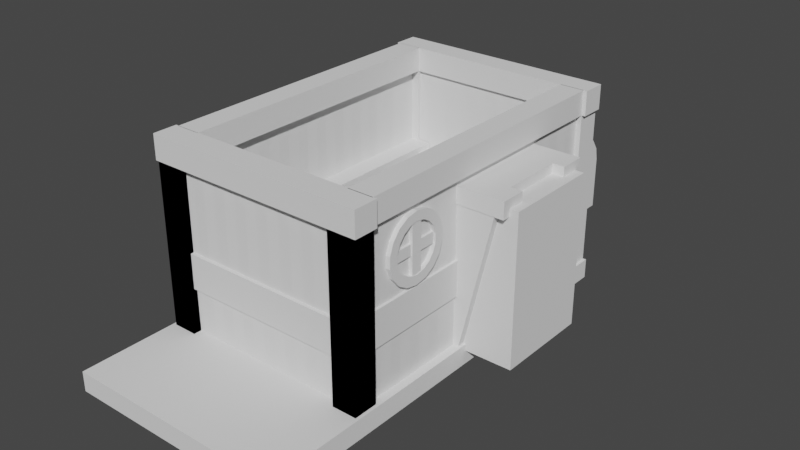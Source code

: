 # Source: untitled.blend  (saved by Blender 2.93.21; exported with 4.5.12 LTS)
import bpy
from mathutils import Matrix  # noqa: F401  (used for matrix-valued properties, if any)

bpy.ops.wm.read_factory_settings(use_empty=True)
scene = bpy.context.scene
scene.name = 'Scene'

# ---- collections
col_collection = bpy.data.collections.new('Collection'); scene.collection.children.link(col_collection)

# ---- world
world_world = bpy.data.worlds.new('World'); scene.world = world_world
world_world.use_nodes = True; world_world.node_tree.nodes.clear()
_N = world_world.node_tree.nodes; _L = world_world.node_tree.links
n0 = _N.new('ShaderNodeOutputWorld'); n0.name = 'World Output'; n0.location = (300, 300)
n1 = _N.new('ShaderNodeBackground'); n1.name = 'Background'; n1.location = (10, 300)
n1.inputs[0].default_value = (0.05088, 0.05088, 0.05088, 1.0)
_L.new(n1.outputs[0], n0.inputs[0])
n0.is_active_output = True
world_world.color = (0.05088, 0.05088, 0.05088)
world_world.use_sun_shadow = False
world_world.sun_shadow_jitter_overblur = 0.0

# ---- meshes
me_cube_001 = bpy.data.meshes.new('Cube.001')
me_cube_001.from_pydata([(-1.0, -1.0, -0.05044), (-1.0, -1.0, 0.04023), (-1.0, 1.0, -0.05044), (-1.0, 1.0, 0.04023), (1.0, -1.0, -0.05044), (1.0, -1.0, 0.04023), (1.0, 1.0, -0.05044), (1.0, 1.0, 0.04023)], [], [(0, 1, 3, 2), (2, 3, 7, 6), (6, 7, 5, 4), (4, 5, 1, 0), (2, 6, 4, 0), (7, 3, 1, 5)])
_uv = me_cube_001.uv_layers.new(name='UVMap')
_uv.uv.foreach_set('vector', [0.375, 0.0, 0.625, 0.0, 0.625, 0.25, 0.375, 0.25, 0.375, 0.25, 0.625, 0.25, 0.625, 0.5, 0.375, 0.5, 0.375, 0.5, 0.625, 0.5, 0.625, 0.75, 0.375, 0.75, 0.375, 0.75, 0.625, 0.75, 0.625, 1.0, 0.375, 1.0, 0.125, 0.5, 0.375, 0.5, 0.375, 0.75, 0.125, 0.75, 0.625, 0.5, 0.875, 0.5, 0.875, 0.75, 0.625, 0.75])
me_cube_001.use_remesh_fix_poles = True
me_cube_001.use_remesh_preserve_attributes = False
me_cube_001.update()
me_cube_002 = bpy.data.meshes.new('Cube.002')
me_cube_002.from_pydata([(-1.0, -1.0, -8.335), (-1.0, -1.0, 4.752), (-1.0, 1.0, -8.335), (-1.0, 1.0, 4.752), (1.0, -1.0, -8.335), (1.0, -1.0, 4.752), (1.0, 1.0, -8.335), (1.0, 1.0, 4.752)], [], [(0, 1, 3, 2), (2, 3, 7, 6), (6, 7, 5, 4), (4, 5, 1, 0), (2, 6, 4, 0), (7, 3, 1, 5)])
_uv = me_cube_002.uv_layers.new(name='UVMap')
_uv.uv.foreach_set('vector', [0.375, 0.0, 0.625, 0.0, 0.625, 0.25, 0.375, 0.25, 0.375, 0.25, 0.625, 0.25, 0.625, 0.5, 0.375, 0.5, 0.375, 0.5, 0.625, 0.5, 0.625, 0.75, 0.375, 0.75, 0.375, 0.75, 0.625, 0.75, 0.625, 1.0, 0.375, 1.0, 0.125, 0.5, 0.375, 0.5, 0.375, 0.75, 0.125, 0.75, 0.625, 0.5, 0.875, 0.5, 0.875, 0.75, 0.625, 0.75])
me_cube_002.use_remesh_fix_poles = True
me_cube_002.use_remesh_preserve_attributes = False
me_cube_002.update()
me_cube_003 = bpy.data.meshes.new('Cube.003')
me_cube_003.from_pydata([(-1.0, -1.0, -8.335), (-1.0, -1.0, 4.752), (-1.0, 1.0, -8.335), (-1.0, 1.0, 4.752), (1.0, -1.0, -8.335), (1.0, -1.0, 4.752), (1.0, 1.0, -8.335), (1.0, 1.0, 4.752)], [], [(0, 1, 3, 2), (2, 3, 7, 6), (6, 7, 5, 4), (4, 5, 1, 0), (2, 6, 4, 0), (7, 3, 1, 5)])
_uv = me_cube_003.uv_layers.new(name='UVMap')
_uv.uv.foreach_set('vector', [0.375, 0.0, 0.625, 0.0, 0.625, 0.25, 0.375, 0.25, 0.375, 0.25, 0.625, 0.25, 0.625, 0.5, 0.375, 0.5, 0.375, 0.5, 0.625, 0.5, 0.625, 0.75, 0.375, 0.75, 0.375, 0.75, 0.625, 0.75, 0.625, 1.0, 0.375, 1.0, 0.125, 0.5, 0.375, 0.5, 0.375, 0.75, 0.125, 0.75, 0.625, 0.5, 0.875, 0.5, 0.875, 0.75, 0.625, 0.75])
me_cube_003.use_remesh_fix_poles = True
me_cube_003.use_remesh_preserve_attributes = False
me_cube_003.update()
me_cube_004 = bpy.data.meshes.new('Cube.004')
me_cube_004.from_pydata([(-1.0, -1.0, -8.335), (-1.0, -1.0, 4.752), (-1.0, 1.0, -8.335), (-1.0, 1.0, 4.752), (1.0, -1.0, -8.335), (1.0, -1.0, 4.752), (1.0, 1.0, -8.335), (1.0, 1.0, 4.752)], [], [(0, 1, 3, 2), (2, 3, 7, 6), (6, 7, 5, 4), (4, 5, 1, 0), (2, 6, 4, 0), (7, 3, 1, 5)])
_uv = me_cube_004.uv_layers.new(name='UVMap')
_uv.uv.foreach_set('vector', [0.375, 0.0, 0.625, 0.0, 0.625, 0.25, 0.375, 0.25, 0.375, 0.25, 0.625, 0.25, 0.625, 0.5, 0.375, 0.5, 0.375, 0.5, 0.625, 0.5, 0.625, 0.75, 0.375, 0.75, 0.375, 0.75, 0.625, 0.75, 0.625, 1.0, 0.375, 1.0, 0.125, 0.5, 0.375, 0.5, 0.375, 0.75, 0.125, 0.75, 0.625, 0.5, 0.875, 0.5, 0.875, 0.75, 0.625, 0.75])
me_cube_004.use_remesh_fix_poles = True
me_cube_004.use_remesh_preserve_attributes = False
me_cube_004.update()
me_cube_005 = bpy.data.meshes.new('Cube.005')
me_cube_005.from_pydata([(-17.29, -1.0, -1.0), (-17.29, -1.0, 1.0), (-17.29, 1.0, -1.0), (-17.29, 1.0, 1.0), (1.0, -1.0, -1.0), (1.0, -1.0, 1.0), (1.0, 1.0, -1.0), (1.0, 1.0, 1.0)], [], [(0, 1, 3, 2), (2, 3, 7, 6), (6, 7, 5, 4), (4, 5, 1, 0), (2, 6, 4, 0), (7, 3, 1, 5)])
_uv = me_cube_005.uv_layers.new(name='UVMap')
_uv.uv.foreach_set('vector', [0.375, 0.0, 0.625, 0.0, 0.625, 0.25, 0.375, 0.25, 0.375, 0.25, 0.625, 0.25, 0.625, 0.5, 0.375, 0.5, 0.375, 0.5, 0.625, 0.5, 0.625, 0.75, 0.375, 0.75, 0.375, 0.75, 0.625, 0.75, 0.625, 1.0, 0.375, 1.0, 0.125, 0.5, 0.375, 0.5, 0.375, 0.75, 0.125, 0.75, 0.625, 0.5, 0.875, 0.5, 0.875, 0.75, 0.625, 0.75])
me_cube_005.use_remesh_fix_poles = True
me_cube_005.use_remesh_preserve_attributes = False
me_cube_005.update()
me_cube_006 = bpy.data.meshes.new('Cube.006')
me_cube_006.from_pydata([(-17.29, -1.0, -1.0), (-17.29, -1.0, 1.0), (-17.29, 1.0, -1.0), (-17.29, 1.0, 1.0), (1.0, -1.0, -1.0), (1.0, -1.0, 1.0), (1.0, 1.0, -1.0), (1.0, 1.0, 1.0)], [], [(0, 1, 3, 2), (2, 3, 7, 6), (6, 7, 5, 4), (4, 5, 1, 0), (2, 6, 4, 0), (7, 3, 1, 5)])
_uv = me_cube_006.uv_layers.new(name='UVMap')
_uv.uv.foreach_set('vector', [0.375, 0.0, 0.625, 0.0, 0.625, 0.25, 0.375, 0.25, 0.375, 0.25, 0.625, 0.25, 0.625, 0.5, 0.375, 0.5, 0.375, 0.5, 0.625, 0.5, 0.625, 0.75, 0.375, 0.75, 0.375, 0.75, 0.625, 0.75, 0.625, 1.0, 0.375, 1.0, 0.125, 0.5, 0.375, 0.5, 0.375, 0.75, 0.125, 0.75, 0.625, 0.5, 0.875, 0.5, 0.875, 0.75, 0.625, 0.75])
me_cube_006.use_remesh_fix_poles = True
me_cube_006.use_remesh_preserve_attributes = False
me_cube_006.update()
me_cube_007 = bpy.data.meshes.new('Cube.007')
me_cube_007.from_pydata([(-9.147, -1.0, -1.0), (-9.147, -1.0, 1.0), (-9.147, 1.0, -1.0), (-9.147, 1.0, 1.0), (9.147, -1.0, -1.0), (9.147, -1.0, 1.0), (9.147, 1.0, -1.0), (9.147, 1.0, 1.0)], [], [(0, 1, 3, 2), (2, 3, 7, 6), (6, 7, 5, 4), (4, 5, 1, 0), (2, 6, 4, 0), (7, 3, 1, 5)])
_uv = me_cube_007.uv_layers.new(name='UVMap')
_uv.uv.foreach_set('vector', [0.375, 0.0, 0.625, 0.0, 0.625, 0.25, 0.375, 0.25, 0.375, 0.25, 0.625, 0.25, 0.625, 0.5, 0.375, 0.5, 0.375, 0.5, 0.625, 0.5, 0.625, 0.75, 0.375, 0.75, 0.375, 0.75, 0.625, 0.75, 0.625, 1.0, 0.375, 1.0, 0.125, 0.5, 0.375, 0.5, 0.375, 0.75, 0.125, 0.75, 0.625, 0.5, 0.875, 0.5, 0.875, 0.75, 0.625, 0.75])
me_cube_007.use_remesh_fix_poles = True
me_cube_007.use_remesh_preserve_attributes = False
me_cube_007.update()
me_cube_008 = bpy.data.meshes.new('Cube.008')
me_cube_008.from_pydata([(-1.0, -1.0, -1.0), (-1.0, -1.0, 1.0), (-1.0, 1.0, -1.0), (-1.0, 1.0, 1.0), (1.0, -1.0, -1.0), (1.0, -1.0, 1.0), (1.0, 1.0, -1.0), (1.0, 1.0, 1.0)], [], [(0, 1, 3, 2), (2, 3, 7, 6), (6, 7, 5, 4), (4, 5, 1, 0), (2, 6, 4, 0), (7, 3, 1, 5)])
_uv = me_cube_008.uv_layers.new(name='UVMap')
_uv.uv.foreach_set('vector', [0.375, 0.0, 0.625, 0.0, 0.625, 0.25, 0.375, 0.25, 0.375, 0.25, 0.625, 0.25, 0.625, 0.5, 0.375, 0.5, 0.375, 0.5, 0.625, 0.5, 0.625, 0.75, 0.375, 0.75, 0.375, 0.75, 0.625, 0.75, 0.625, 1.0, 0.375, 1.0, 0.125, 0.5, 0.375, 0.5, 0.375, 0.75, 0.125, 0.75, 0.625, 0.5, 0.875, 0.5, 0.875, 0.75, 0.625, 0.75])
me_cube_008.use_remesh_fix_poles = True
me_cube_008.use_remesh_preserve_attributes = False
me_cube_008.update()
me_cube_009 = bpy.data.meshes.new('Cube.009')
me_cube_009.from_pydata([(-1.0, -1.0, -1.0), (-1.0, -1.0, 1.0), (-1.0, 1.0, -1.0), (-1.0, 1.0, 1.0), (1.0, -1.0, -1.0), (1.0, -1.0, 1.0), (1.0, 1.0, -1.0), (1.0, 1.0, 1.0)], [], [(0, 1, 3, 2), (2, 3, 7, 6), (6, 7, 5, 4), (4, 5, 1, 0), (2, 6, 4, 0), (7, 3, 1, 5)])
_uv = me_cube_009.uv_layers.new(name='UVMap')
_uv.uv.foreach_set('vector', [0.375, 0.0, 0.625, 0.0, 0.625, 0.25, 0.375, 0.25, 0.375, 0.25, 0.625, 0.25, 0.625, 0.5, 0.375, 0.5, 0.375, 0.5, 0.625, 0.5, 0.625, 0.75, 0.375, 0.75, 0.375, 0.75, 0.625, 0.75, 0.625, 1.0, 0.375, 1.0, 0.125, 0.5, 0.375, 0.5, 0.375, 0.75, 0.125, 0.75, 0.625, 0.5, 0.875, 0.5, 0.875, 0.75, 0.625, 0.75])
me_cube_009.use_remesh_fix_poles = True
me_cube_009.use_remesh_preserve_attributes = False
me_cube_009.update()
me_cube_010 = bpy.data.meshes.new('Cube.010')
me_cube_010.from_pydata([(-1.0, -1.0, -1.0), (-1.0, -1.0, 1.0), (-1.0, 1.0, -1.0), (-1.0, 1.0, 1.0), (1.0, -1.0, -1.0), (1.0, -1.0, 1.0), (1.0, 1.0, -1.0), (1.0, 1.0, 1.0)], [], [(0, 1, 3, 2), (2, 3, 7, 6), (6, 7, 5, 4), (4, 5, 1, 0), (2, 6, 4, 0), (7, 3, 1, 5)])
_uv = me_cube_010.uv_layers.new(name='UVMap')
_uv.uv.foreach_set('vector', [0.375, 0.0, 0.625, 0.0, 0.625, 0.25, 0.375, 0.25, 0.375, 0.25, 0.625, 0.25, 0.625, 0.5, 0.375, 0.5, 0.375, 0.5, 0.625, 0.5, 0.625, 0.75, 0.375, 0.75, 0.375, 0.75, 0.625, 0.75, 0.625, 1.0, 0.375, 1.0, 0.125, 0.5, 0.375, 0.5, 0.375, 0.75, 0.125, 0.75, 0.625, 0.5, 0.875, 0.5, 0.875, 0.75, 0.625, 0.75])
me_cube_010.use_remesh_fix_poles = True
me_cube_010.use_remesh_preserve_attributes = False
me_cube_010.update()
me_cube_011 = bpy.data.meshes.new('Cube.011')
me_cube_011.from_pydata([(-1.0, -1.0, -1.0), (-1.0, -1.0, 0.3333), (-1.0, 1.0, -1.0), (-1.0, 1.0, 0.3333), (1.0, -1.0, -1.0), (1.0, -1.0, 0.3333), (1.0, 1.0, -1.0), (1.0, 1.0, 0.3333)], [], [(0, 1, 3, 2), (2, 3, 7, 6), (6, 7, 5, 4), (4, 5, 1, 0), (2, 6, 4, 0), (7, 3, 1, 5)])
_uv = me_cube_011.uv_layers.new(name='UVMap')
_uv.uv.foreach_set('vector', [0.375, 0.0, 0.625, 0.0, 0.625, 0.25, 0.375, 0.25, 0.375, 0.25, 0.625, 0.25, 0.625, 0.5, 0.375, 0.5, 0.375, 0.5, 0.625, 0.5, 0.625, 0.75, 0.375, 0.75, 0.375, 0.75, 0.625, 0.75, 0.625, 1.0, 0.375, 1.0, 0.125, 0.5, 0.375, 0.5, 0.375, 0.75, 0.125, 0.75, 0.625, 0.5, 0.875, 0.5, 0.875, 0.75, 0.625, 0.75])
me_cube_011.use_remesh_fix_poles = True
me_cube_011.use_remesh_preserve_attributes = False
me_cube_011.update()
me_cube_012 = bpy.data.meshes.new('Cube.012')
me_cube_012.from_pydata([(-0.1812, -0.1812, -0.1812), (-0.1812, 0.1812, -0.1812), (0.1812, -0.1812, -0.1812), (0.1812, 0.1812, -0.1812), (-0.1812, -0.1812, 0.08708), (-0.1812, -0.01222, 0.2561), (-0.1812, -0.1684, 0.1518), (-0.1812, -0.1317, 0.2066), (-0.1812, -0.0769, 0.2432), (-0.1812, 0.01222, 0.2561), (-0.1812, 0.1812, 0.08708), (-0.1812, 0.0769, 0.2432), (-0.1812, 0.1317, 0.2066), (-0.1812, 0.1684, 0.1518), (0.1812, -0.01222, 0.2561), (0.1812, -0.1812, 0.08708), (0.1812, -0.0769, 0.2432), (0.1812, -0.1317, 0.2066), (0.1812, -0.1684, 0.1518), (0.1812, 0.1812, 0.08708), (0.1812, 0.01222, 0.2561), (0.1812, 0.1684, 0.1518), (0.1812, 0.1317, 0.2066), (0.1812, 0.0769, 0.2432)], [], [(20, 9, 5, 14), (3, 19, 21, 22, 23, 20, 14, 16, 17, 18, 15, 2), (0, 4, 6, 7, 8, 5, 9, 11, 12, 13, 10, 1), (1, 3, 2, 0), (1, 10, 19, 3), (9, 20, 23, 11), (11, 23, 22, 12), (12, 22, 21, 13), (13, 21, 19, 10), (14, 5, 8, 16), (16, 8, 7, 17), (17, 7, 6, 18), (18, 6, 4, 15), (2, 15, 4, 0)])
_uv = me_cube_012.uv_layers.new(name='UVMap')
_uv.uv.foreach_set('vector', [0.625, 0.6166, 0.875, 0.6166, 0.875, 0.6334, 0.625, 0.6334, 0.375, 0.5, 0.5284, 0.5, 0.5654, 0.5089, 0.5967, 0.5341, 0.6176, 0.572, 0.625, 0.6166, 0.625, 0.6334, 0.6176, 0.678, 0.5967, 0.7159, 0.5654, 0.7411, 0.5284, 0.75, 0.375, 0.75, 0.375, 0.0, 0.5284, 0.0, 0.5654, 0.008874, 0.5967, 0.03414, 0.6176, 0.07196, 0.625, 0.1166, 0.625, 0.1334, 0.6176, 0.178, 0.5967, 0.2159, 0.5654, 0.2411, 0.5284, 0.25, 0.375, 0.25, 0.125, 0.5, 0.375, 0.5, 0.375, 0.75, 0.125, 0.75, 0.375, 0.25, 0.5284, 0.25, 0.5284, 0.5, 0.375, 0.5, 0.875, 0.6166, 0.625, 0.6166, 0.625, 0.572, 0.875, 0.572, 0.875, 0.572, 0.625, 0.572, 0.625, 0.5, 0.875, 0.5, 0.625, 0.25, 0.625, 0.5, 0.5654, 0.5, 0.5654, 0.25, 0.5654, 0.25, 0.5654, 0.5, 0.5284, 0.5, 0.5284, 0.25, 0.625, 0.6334, 0.875, 0.6334, 0.875, 0.678, 0.625, 0.678, 0.625, 0.678, 0.875, 0.678, 0.875, 0.75, 0.625, 0.75, 0.625, 0.75, 0.625, 1.0, 0.5654, 1.0, 0.5654, 0.75, 0.5654, 0.75, 0.5654, 1.0, 0.5284, 1.0, 0.5284, 0.75, 0.375, 0.75, 0.5284, 0.75, 0.5284, 1.0, 0.375, 1.0])
me_cube_012.use_remesh_fix_poles = True
me_cube_012.use_remesh_preserve_attributes = False
me_cube_012.update()
me_cube = bpy.data.meshes.new('Cube')
me_cube.from_pydata([(-0.02417, -0.06269, -0.4129), (-0.02417, -0.06269, 0.4129), (-0.02417, 0.06269, -0.4129), (-0.02417, 0.06269, 0.4129), (0.02417, -0.06269, -0.4129), (0.02417, -0.06269, 0.4129), (0.02417, 0.06269, -0.4129), (0.02417, 0.06269, 0.4129), (-0.02417, -0.06269, -0.3097), (-0.02417, -0.06269, -0.2065), (-0.02417, -0.06269, -0.1032), (-0.02417, -0.06269, 7.451e-09), (-0.02417, -0.06269, 0.1032), (-0.02417, -0.06269, 0.2065), (-0.02417, -0.06269, 0.3097), (-0.02417, 0.06269, 0.3097), (-0.02417, 0.06269, 0.2065), (-0.02417, 0.06269, 0.1032), (-0.02417, 0.06269, -7.451e-09), (-0.02417, 0.06269, -0.1032), (-0.02417, 0.06269, -0.2065), (-0.02417, 0.06269, -0.3097), (0.02417, 0.06269, 0.3097), (0.02417, 0.06269, 0.2065), (0.02417, 0.06269, 0.1032), (0.02417, 0.06269, -7.451e-09), (0.02417, 0.06269, -0.1032), (0.02417, 0.06269, -0.2065), (0.02417, 0.06269, -0.3097), (0.02417, -0.06269, 0.3097), (0.02417, -0.06269, 0.2065), (0.02417, -0.06269, 0.1032), (0.02417, -0.06269, -7.451e-09), (0.02417, -0.06269, -0.1032), (0.02417, -0.06269, -0.2065), (0.02417, -0.06269, -0.3097), (-0.02417, 0.0, -0.4129), (-0.02417, 0.0, 0.4129), (0.02417, 0.0, -0.4129), (0.02417, 0.0, 0.4129), (0.02417, 0.0, -0.3097), (0.02417, 0.0, -0.2065), (0.02417, 0.0, -0.1032), (0.02417, 0.0, -7.451e-09), (0.02417, 0.0, 0.1032), (0.02417, 0.0, 0.2065), (0.02417, 0.0, 0.3097), (-0.02417, 0.0, -0.3097), (-0.02417, 0.0, -0.2065), (-0.02417, 0.0, -0.1032), (-0.02417, 0.0, 0.0), (-0.02417, 0.0, 0.1032), (-0.02417, 0.0, 0.2065), (-0.02417, 0.0, 0.3097), (-0.9666, -0.06269, -0.4129), (-0.9666, -0.06269, 0.4129), (-0.9666, 0.06269, -0.4129), (-0.9666, 0.06269, 0.4129), (-1.015, -0.06269, -0.4129), (-1.015, -0.06269, 0.4129), (-1.015, 0.06269, -0.4129), (-1.015, 0.06269, 0.4129), (-0.9666, -0.06269, -0.3097), (-0.9666, -0.06269, -0.2065), (-0.9666, -0.06269, -0.1032), (-0.9666, -0.06269, 7.451e-09), (-0.9666, -0.06269, 0.1032), (-0.9666, -0.06269, 0.2065), (-0.9666, -0.06269, 0.3097), (-0.9666, 0.06269, 0.3097), (-0.9666, 0.06269, 0.2065), (-0.9666, 0.06269, 0.1032), (-0.9666, 0.06269, -7.451e-09), (-0.9666, 0.06269, -0.1032), (-0.9666, 0.06269, -0.2065), (-0.9666, 0.06269, -0.3097), (-1.015, 0.06269, 0.3097), (-1.015, 0.06269, 0.2065), (-1.015, 0.06269, 0.1032), (-1.015, 0.06269, -7.451e-09), (-1.015, 0.06269, -0.1032), (-1.015, 0.06269, -0.2065), (-1.015, 0.06269, -0.3097), (-1.015, -0.06269, 0.3097), (-1.015, -0.06269, 0.2065), (-1.015, -0.06269, 0.1032), (-1.015, -0.06269, -7.451e-09), (-1.015, -0.06269, -0.1032), (-1.015, -0.06269, -0.2065), (-1.015, -0.06269, -0.3097), (-0.9666, 0.0, -0.4129), (-0.9666, 0.0, 0.4129), (-1.015, 0.0, -0.4129), (-1.015, 0.0, 0.4129), (-1.015, 0.0, -0.3097), (-1.015, 0.0, -0.2065), (-1.015, 0.0, -0.1032), (-1.015, 0.0, -7.451e-09), (-1.015, 0.0, 0.1032), (-1.015, 0.0, 0.2065), (-1.015, 0.0, 0.3097), (-0.9666, 0.0, -0.3097), (-0.9666, 0.0, -0.2065), (-0.9666, 0.0, -0.1032), (-0.9666, 0.0, 0.0), (-0.9666, 0.0, 0.1032), (-0.9666, 0.0, 0.2065), (-0.9666, 0.0, 0.3097)], [], [(53, 37, 3, 15), (15, 3, 7, 22), (46, 39, 5, 29), (29, 5, 1, 14), (36, 38, 4, 0), (39, 37, 1, 5), (4, 35, 8, 0), (35, 34, 9, 8), (34, 33, 10, 9), (33, 32, 11, 10), (32, 31, 12, 11), (31, 30, 13, 12), (30, 29, 14, 13), (38, 40, 35, 4), (40, 41, 34, 35), (41, 42, 33, 34), (42, 43, 32, 33), (43, 44, 31, 32), (44, 45, 30, 31), (45, 46, 29, 30), (2, 21, 28, 6), (21, 20, 27, 28), (20, 19, 26, 27), (19, 18, 25, 26), (18, 17, 24, 25), (17, 16, 23, 24), (16, 15, 22, 23), (36, 47, 21, 2), (47, 48, 20, 21), (48, 49, 19, 20), (49, 50, 18, 19), (50, 51, 17, 18), (51, 52, 16, 17), (52, 53, 15, 16), (13, 14, 53, 52), (12, 13, 52, 51), (11, 12, 51, 50), (10, 11, 50, 49), (9, 10, 49, 48), (8, 9, 48, 47), (0, 8, 47, 36), (23, 22, 46, 45), (24, 23, 45, 44), (25, 24, 44, 43), (26, 25, 43, 42), (27, 26, 42, 41), (28, 27, 41, 40), (6, 28, 40, 38), (7, 3, 37, 39), (2, 6, 38, 36), (22, 7, 39, 46), (14, 1, 37, 53), (107, 69, 57, 91), (69, 76, 61, 57), (100, 83, 59, 93), (83, 68, 55, 59), (90, 54, 58, 92), (93, 59, 55, 91), (58, 54, 62, 89), (89, 62, 63, 88), (88, 63, 64, 87), (87, 64, 65, 86), (86, 65, 66, 85), (85, 66, 67, 84), (84, 67, 68, 83), (92, 58, 89, 94), (94, 89, 88, 95), (95, 88, 87, 96), (96, 87, 86, 97), (97, 86, 85, 98), (98, 85, 84, 99), (99, 84, 83, 100), (56, 60, 82, 75), (75, 82, 81, 74), (74, 81, 80, 73), (73, 80, 79, 72), (72, 79, 78, 71), (71, 78, 77, 70), (70, 77, 76, 69), (90, 56, 75, 101), (101, 75, 74, 102), (102, 74, 73, 103), (103, 73, 72, 104), (104, 72, 71, 105), (105, 71, 70, 106), (106, 70, 69, 107), (67, 106, 107, 68), (66, 105, 106, 67), (65, 104, 105, 66), (64, 103, 104, 65), (63, 102, 103, 64), (62, 101, 102, 63), (54, 90, 101, 62), (77, 99, 100, 76), (78, 98, 99, 77), (79, 97, 98, 78), (80, 96, 97, 79), (81, 95, 96, 80), (82, 94, 95, 81), (60, 92, 94, 82), (61, 93, 91, 57), (56, 90, 92, 60), (76, 100, 93, 61), (68, 107, 91, 55)])
_uv = me_cube.uv_layers.new(name='UVMap')
_uv.uv.foreach_set('vector', [0.5938, 0.125, 0.625, 0.125, 0.625, 0.25, 0.5938, 0.25, 0.5938, 0.25, 0.625, 0.25, 0.625, 0.5, 0.5938, 0.5, 0.5938, 0.625, 0.625, 0.625, 0.625, 0.75, 0.5938, 0.75, 0.5938, 0.75, 0.625, 0.75, 0.625, 1.0, 0.5938, 1.0, 0.125, 0.625, 0.375, 0.625, 0.375, 0.75, 0.125, 0.75, 0.625, 0.625, 0.875, 0.625, 0.875, 0.75, 0.625, 0.75, 0.375, 0.75, 0.4062, 0.75, 0.4062, 1.0, 0.375, 1.0, 0.4062, 0.75, 0.4375, 0.75, 0.4375, 1.0, 0.4062, 1.0, 0.4375, 0.75, 0.4688, 0.75, 0.4688, 1.0, 0.4375, 1.0, 0.4688, 0.75, 0.5, 0.75, 0.5, 1.0, 0.4688, 1.0, 0.5, 0.75, 0.5312, 0.75, 0.5312, 1.0, 0.5, 1.0, 0.5312, 0.75, 0.5625, 0.75, 0.5625, 1.0, 0.5312, 1.0, 0.5625, 0.75, 0.5938, 0.75, 0.5938, 1.0, 0.5625, 1.0, 0.375, 0.625, 0.4062, 0.625, 0.4062, 0.75, 0.375, 0.75, 0.4062, 0.625, 0.4375, 0.625, 0.4375, 0.75, 0.4062, 0.75, 0.4375, 0.625, 0.4688, 0.625, 0.4688, 0.75, 0.4375, 0.75, 0.4688, 0.625, 0.5, 0.625, 0.5, 0.75, 0.4688, 0.75, 0.5, 0.625, 0.5312, 0.625, 0.5312, 0.75, 0.5, 0.75, 0.5312, 0.625, 0.5625, 0.625, 0.5625, 0.75, 0.5312, 0.75, 0.5625, 0.625, 0.5938, 0.625, 0.5938, 0.75, 0.5625, 0.75, 0.375, 0.25, 0.4062, 0.25, 0.4062, 0.5, 0.375, 0.5, 0.4062, 0.25, 0.4375, 0.25, 0.4375, 0.5, 0.4062, 0.5, 0.4375, 0.25, 0.4688, 0.25, 0.4688, 0.5, 0.4375, 0.5, 0.4688, 0.25, 0.5, 0.25, 0.5, 0.5, 0.4688, 0.5, 0.5, 0.25, 0.5312, 0.25, 0.5312, 0.5, 0.5, 0.5, 0.5312, 0.25, 0.5625, 0.25, 0.5625, 0.5, 0.5312, 0.5, 0.5625, 0.25, 0.5938, 0.25, 0.5938, 0.5, 0.5625, 0.5, 0.375, 0.125, 0.4062, 0.125, 0.4062, 0.25, 0.375, 0.25, 0.4062, 0.125, 0.4375, 0.125, 0.4375, 0.25, 0.4062, 0.25, 0.4375, 0.125, 0.4688, 0.125, 0.4688, 0.25, 0.4375, 0.25, 0.4688, 0.125, 0.5, 0.125, 0.5, 0.25, 0.4688, 0.25, 0.5, 0.125, 0.5312, 0.125, 0.5312, 0.25, 0.5, 0.25, 0.5312, 0.125, 0.5625, 0.125, 0.5625, 0.25, 0.5312, 0.25, 0.5625, 0.125, 0.5938, 0.125, 0.5938, 0.25, 0.5625, 0.25, 0.5625, 0.0, 0.5938, 0.0, 0.5938, 0.125, 0.5625, 0.125, 0.5312, 0.0, 0.5625, 0.0, 0.5625, 0.125, 0.5312, 0.125, 0.5, 0.0, 0.5312, 0.0, 0.5312, 0.125, 0.5, 0.125, 0.4688, 0.0, 0.5, 0.0, 0.5, 0.125, 0.4688, 0.125, 0.4375, 0.0, 0.4688, 0.0, 0.4688, 0.125, 0.4375, 0.125, 0.4062, 0.0, 0.4375, 0.0, 0.4375, 0.125, 0.4062, 0.125, 0.375, 0.0, 0.4062, 0.0, 0.4062, 0.125, 0.375, 0.125, 0.5625, 0.5, 0.5938, 0.5, 0.5938, 0.625, 0.5625, 0.625, 0.5312, 0.5, 0.5625, 0.5, 0.5625, 0.625, 0.5312, 0.625, 0.5, 0.5, 0.5312, 0.5, 0.5312, 0.625, 0.5, 0.625, 0.4688, 0.5, 0.5, 0.5, 0.5, 0.625, 0.4688, 0.625, 0.4375, 0.5, 0.4688, 0.5, 0.4688, 0.625, 0.4375, 0.625, 0.4062, 0.5, 0.4375, 0.5, 0.4375, 0.625, 0.4062, 0.625, 0.375, 0.5, 0.4062, 0.5, 0.4062, 0.625, 0.375, 0.625, 0.625, 0.5, 0.875, 0.5, 0.875, 0.625, 0.625, 0.625, 0.125, 0.5, 0.375, 0.5, 0.375, 0.625, 0.125, 0.625, 0.5938, 0.5, 0.625, 0.5, 0.625, 0.625, 0.5938, 0.625, 0.5938, 0.0, 0.625, 0.0, 0.625, 0.125, 0.5938, 0.125, 0.5938, 0.125, 0.5938, 0.25, 0.625, 0.25, 0.625, 0.125, 0.5938, 0.25, 0.5938, 0.5, 0.625, 0.5, 0.625, 0.25, 0.5938, 0.625, 0.5938, 0.75, 0.625, 0.75, 0.625, 0.625, 0.5938, 0.75, 0.5938, 1.0, 0.625, 1.0, 0.625, 0.75, 0.125, 0.625, 0.125, 0.75, 0.375, 0.75, 0.375, 0.625, 0.625, 0.625, 0.625, 0.75, 0.875, 0.75, 0.875, 0.625, 0.375, 0.75, 0.375, 1.0, 0.4062, 1.0, 0.4062, 0.75, 0.4062, 0.75, 0.4062, 1.0, 0.4375, 1.0, 0.4375, 0.75, 0.4375, 0.75, 0.4375, 1.0, 0.4688, 1.0, 0.4688, 0.75, 0.4688, 0.75, 0.4688, 1.0, 0.5, 1.0, 0.5, 0.75, 0.5, 0.75, 0.5, 1.0, 0.5312, 1.0, 0.5312, 0.75, 0.5312, 0.75, 0.5312, 1.0, 0.5625, 1.0, 0.5625, 0.75, 0.5625, 0.75, 0.5625, 1.0, 0.5938, 1.0, 0.5938, 0.75, 0.375, 0.625, 0.375, 0.75, 0.4062, 0.75, 0.4062, 0.625, 0.4062, 0.625, 0.4062, 0.75, 0.4375, 0.75, 0.4375, 0.625, 0.4375, 0.625, 0.4375, 0.75, 0.4688, 0.75, 0.4688, 0.625, 0.4688, 0.625, 0.4688, 0.75, 0.5, 0.75, 0.5, 0.625, 0.5, 0.625, 0.5, 0.75, 0.5312, 0.75, 0.5312, 0.625, 0.5312, 0.625, 0.5312, 0.75, 0.5625, 0.75, 0.5625, 0.625, 0.5625, 0.625, 0.5625, 0.75, 0.5938, 0.75, 0.5938, 0.625, 0.375, 0.25, 0.375, 0.5, 0.4062, 0.5, 0.4062, 0.25, 0.4062, 0.25, 0.4062, 0.5, 0.4375, 0.5, 0.4375, 0.25, 0.4375, 0.25, 0.4375, 0.5, 0.4688, 0.5, 0.4688, 0.25, 0.4688, 0.25, 0.4688, 0.5, 0.5, 0.5, 0.5, 0.25, 0.5, 0.25, 0.5, 0.5, 0.5312, 0.5, 0.5312, 0.25, 0.5312, 0.25, 0.5312, 0.5, 0.5625, 0.5, 0.5625, 0.25, 0.5625, 0.25, 0.5625, 0.5, 0.5938, 0.5, 0.5938, 0.25, 0.375, 0.125, 0.375, 0.25, 0.4062, 0.25, 0.4062, 0.125, 0.4062, 0.125, 0.4062, 0.25, 0.4375, 0.25, 0.4375, 0.125, 0.4375, 0.125, 0.4375, 0.25, 0.4688, 0.25, 0.4688, 0.125, 0.4688, 0.125, 0.4688, 0.25, 0.5, 0.25, 0.5, 0.125, 0.5, 0.125, 0.5, 0.25, 0.5312, 0.25, 0.5312, 0.125, 0.5312, 0.125, 0.5312, 0.25, 0.5625, 0.25, 0.5625, 0.125, 0.5625, 0.125, 0.5625, 0.25, 0.5938, 0.25, 0.5938, 0.125, 0.5625, 0.0, 0.5625, 0.125, 0.5938, 0.125, 0.5938, 0.0, 0.5312, 0.0, 0.5312, 0.125, 0.5625, 0.125, 0.5625, 0.0, 0.5, 0.0, 0.5, 0.125, 0.5312, 0.125, 0.5312, 0.0, 0.4688, 0.0, 0.4688, 0.125, 0.5, 0.125, 0.5, 0.0, 0.4375, 0.0, 0.4375, 0.125, 0.4688, 0.125, 0.4688, 0.0, 0.4062, 0.0, 0.4062, 0.125, 0.4375, 0.125, 0.4375, 0.0, 0.375, 0.0, 0.375, 0.125, 0.4062, 0.125, 0.4062, 0.0, 0.5625, 0.5, 0.5625, 0.625, 0.5938, 0.625, 0.5938, 0.5, 0.5312, 0.5, 0.5312, 0.625, 0.5625, 0.625, 0.5625, 0.5, 0.5, 0.5, 0.5, 0.625, 0.5312, 0.625, 0.5312, 0.5, 0.4688, 0.5, 0.4688, 0.625, 0.5, 0.625, 0.5, 0.5, 0.4375, 0.5, 0.4375, 0.625, 0.4688, 0.625, 0.4688, 0.5, 0.4062, 0.5, 0.4062, 0.625, 0.4375, 0.625, 0.4375, 0.5, 0.375, 0.5, 0.375, 0.625, 0.4062, 0.625, 0.4062, 0.5, 0.625, 0.5, 0.625, 0.625, 0.875, 0.625, 0.875, 0.5, 0.125, 0.5, 0.125, 0.625, 0.375, 0.625, 0.375, 0.5, 0.5938, 0.5, 0.5938, 0.625, 0.625, 0.625, 0.625, 0.5, 0.5938, 0.0, 0.5938, 0.125, 0.625, 0.125, 0.625, 0.0])
me_cube.use_remesh_fix_poles = True
me_cube.use_remesh_preserve_attributes = False
me_cube.update()
me_cube_014 = bpy.data.meshes.new('Cube.014')
me_cube_014.from_pydata([(-0.02417, -0.06269, -0.4129), (-0.02417, -0.06269, 0.4129), (-0.02417, 0.06269, -0.4129), (-0.02417, 0.06269, 0.4129), (0.02417, -0.06269, -0.4129), (0.02417, -0.06269, 0.4129), (0.02417, 0.06269, -0.4129), (0.02417, 0.06269, 0.4129), (-0.02417, -0.06269, -0.3097), (-0.02417, -0.06269, -0.2065), (-0.02417, -0.06269, -0.1032), (-0.02417, -0.06269, 7.451e-09), (-0.02417, -0.06269, 0.1032), (-0.02417, -0.06269, 0.2065), (-0.02417, -0.06269, 0.3097), (-0.02417, 0.06269, 0.3097), (-0.02417, 0.06269, 0.2065), (-0.02417, 0.06269, 0.1032), (-0.02417, 0.06269, -7.451e-09), (-0.02417, 0.06269, -0.1032), (-0.02417, 0.06269, -0.2065), (-0.02417, 0.06269, -0.3097), (0.02417, 0.06269, 0.3097), (0.02417, 0.06269, 0.2065), (0.02417, 0.06269, 0.1032), (0.02417, 0.06269, -7.451e-09), (0.02417, 0.06269, -0.1032), (0.02417, 0.06269, -0.2065), (0.02417, 0.06269, -0.3097), (0.02417, -0.06269, 0.3097), (0.02417, -0.06269, 0.2065), (0.02417, -0.06269, 0.1032), (0.02417, -0.06269, -7.451e-09), (0.02417, -0.06269, -0.1032), (0.02417, -0.06269, -0.2065), (0.02417, -0.06269, -0.3097), (-0.02417, 0.0, -0.4129), (-0.02417, 0.0, 0.4129), (0.02417, 0.0, -0.4129), (0.02417, 0.0, 0.4129), (0.02417, 0.0, -0.3097), (0.02417, 0.0, -0.2065), (0.02417, 0.0, -0.1032), (0.02417, 0.0, -7.451e-09), (0.02417, 0.0, 0.1032), (0.02417, 0.0, 0.2065), (0.02417, 0.0, 0.3097), (-0.02417, 0.0, -0.3097), (-0.02417, 0.0, -0.2065), (-0.02417, 0.0, -0.1032), (-0.02417, 0.0, 0.0), (-0.02417, 0.0, 0.1032), (-0.02417, 0.0, 0.2065), (-0.02417, 0.0, 0.3097)], [], [(53, 37, 3, 15), (15, 3, 7, 22), (46, 39, 5, 29), (29, 5, 1, 14), (36, 38, 4, 0), (39, 37, 1, 5), (4, 35, 8, 0), (35, 34, 9, 8), (34, 33, 10, 9), (33, 32, 11, 10), (32, 31, 12, 11), (31, 30, 13, 12), (30, 29, 14, 13), (38, 40, 35, 4), (40, 41, 34, 35), (41, 42, 33, 34), (42, 43, 32, 33), (43, 44, 31, 32), (44, 45, 30, 31), (45, 46, 29, 30), (2, 21, 28, 6), (21, 20, 27, 28), (20, 19, 26, 27), (19, 18, 25, 26), (18, 17, 24, 25), (17, 16, 23, 24), (16, 15, 22, 23), (36, 47, 21, 2), (47, 48, 20, 21), (48, 49, 19, 20), (49, 50, 18, 19), (50, 51, 17, 18), (51, 52, 16, 17), (52, 53, 15, 16), (13, 14, 53, 52), (12, 13, 52, 51), (11, 12, 51, 50), (10, 11, 50, 49), (9, 10, 49, 48), (8, 9, 48, 47), (0, 8, 47, 36), (23, 22, 46, 45), (24, 23, 45, 44), (25, 24, 44, 43), (26, 25, 43, 42), (27, 26, 42, 41), (28, 27, 41, 40), (6, 28, 40, 38), (7, 3, 37, 39), (2, 6, 38, 36), (22, 7, 39, 46), (14, 1, 37, 53)])
_uv = me_cube_014.uv_layers.new(name='UVMap')
_uv.uv.foreach_set('vector', [0.5938, 0.125, 0.625, 0.125, 0.625, 0.25, 0.5938, 0.25, 0.5938, 0.25, 0.625, 0.25, 0.625, 0.5, 0.5938, 0.5, 0.5938, 0.625, 0.625, 0.625, 0.625, 0.75, 0.5938, 0.75, 0.5938, 0.75, 0.625, 0.75, 0.625, 1.0, 0.5938, 1.0, 0.125, 0.625, 0.375, 0.625, 0.375, 0.75, 0.125, 0.75, 0.625, 0.625, 0.875, 0.625, 0.875, 0.75, 0.625, 0.75, 0.375, 0.75, 0.4062, 0.75, 0.4062, 1.0, 0.375, 1.0, 0.4062, 0.75, 0.4375, 0.75, 0.4375, 1.0, 0.4062, 1.0, 0.4375, 0.75, 0.4688, 0.75, 0.4688, 1.0, 0.4375, 1.0, 0.4688, 0.75, 0.5, 0.75, 0.5, 1.0, 0.4688, 1.0, 0.5, 0.75, 0.5312, 0.75, 0.5312, 1.0, 0.5, 1.0, 0.5312, 0.75, 0.5625, 0.75, 0.5625, 1.0, 0.5312, 1.0, 0.5625, 0.75, 0.5938, 0.75, 0.5938, 1.0, 0.5625, 1.0, 0.375, 0.625, 0.4062, 0.625, 0.4062, 0.75, 0.375, 0.75, 0.4062, 0.625, 0.4375, 0.625, 0.4375, 0.75, 0.4062, 0.75, 0.4375, 0.625, 0.4688, 0.625, 0.4688, 0.75, 0.4375, 0.75, 0.4688, 0.625, 0.5, 0.625, 0.5, 0.75, 0.4688, 0.75, 0.5, 0.625, 0.5312, 0.625, 0.5312, 0.75, 0.5, 0.75, 0.5312, 0.625, 0.5625, 0.625, 0.5625, 0.75, 0.5312, 0.75, 0.5625, 0.625, 0.5938, 0.625, 0.5938, 0.75, 0.5625, 0.75, 0.375, 0.25, 0.4062, 0.25, 0.4062, 0.5, 0.375, 0.5, 0.4062, 0.25, 0.4375, 0.25, 0.4375, 0.5, 0.4062, 0.5, 0.4375, 0.25, 0.4688, 0.25, 0.4688, 0.5, 0.4375, 0.5, 0.4688, 0.25, 0.5, 0.25, 0.5, 0.5, 0.4688, 0.5, 0.5, 0.25, 0.5312, 0.25, 0.5312, 0.5, 0.5, 0.5, 0.5312, 0.25, 0.5625, 0.25, 0.5625, 0.5, 0.5312, 0.5, 0.5625, 0.25, 0.5938, 0.25, 0.5938, 0.5, 0.5625, 0.5, 0.375, 0.125, 0.4062, 0.125, 0.4062, 0.25, 0.375, 0.25, 0.4062, 0.125, 0.4375, 0.125, 0.4375, 0.25, 0.4062, 0.25, 0.4375, 0.125, 0.4688, 0.125, 0.4688, 0.25, 0.4375, 0.25, 0.4688, 0.125, 0.5, 0.125, 0.5, 0.25, 0.4688, 0.25, 0.5, 0.125, 0.5312, 0.125, 0.5312, 0.25, 0.5, 0.25, 0.5312, 0.125, 0.5625, 0.125, 0.5625, 0.25, 0.5312, 0.25, 0.5625, 0.125, 0.5938, 0.125, 0.5938, 0.25, 0.5625, 0.25, 0.5625, 0.0, 0.5938, 0.0, 0.5938, 0.125, 0.5625, 0.125, 0.5312, 0.0, 0.5625, 0.0, 0.5625, 0.125, 0.5312, 0.125, 0.5, 0.0, 0.5312, 0.0, 0.5312, 0.125, 0.5, 0.125, 0.4688, 0.0, 0.5, 0.0, 0.5, 0.125, 0.4688, 0.125, 0.4375, 0.0, 0.4688, 0.0, 0.4688, 0.125, 0.4375, 0.125, 0.4062, 0.0, 0.4375, 0.0, 0.4375, 0.125, 0.4062, 0.125, 0.375, 0.0, 0.4062, 0.0, 0.4062, 0.125, 0.375, 0.125, 0.5625, 0.5, 0.5938, 0.5, 0.5938, 0.625, 0.5625, 0.625, 0.5312, 0.5, 0.5625, 0.5, 0.5625, 0.625, 0.5312, 0.625, 0.5, 0.5, 0.5312, 0.5, 0.5312, 0.625, 0.5, 0.625, 0.4688, 0.5, 0.5, 0.5, 0.5, 0.625, 0.4688, 0.625, 0.4375, 0.5, 0.4688, 0.5, 0.4688, 0.625, 0.4375, 0.625, 0.4062, 0.5, 0.4375, 0.5, 0.4375, 0.625, 0.4062, 0.625, 0.375, 0.5, 0.4062, 0.5, 0.4062, 0.625, 0.375, 0.625, 0.625, 0.5, 0.875, 0.5, 0.875, 0.625, 0.625, 0.625, 0.125, 0.5, 0.375, 0.5, 0.375, 0.625, 0.125, 0.625, 0.5938, 0.5, 0.625, 0.5, 0.625, 0.625, 0.5938, 0.625, 0.5938, 0.0, 0.625, 0.0, 0.625, 0.125, 0.5938, 0.125])
me_cube_014.use_remesh_fix_poles = True
me_cube_014.use_remesh_preserve_attributes = False
me_cube_014.update()
me_cube_015 = bpy.data.meshes.new('Cube.015')
me_cube_015.from_pydata([(-0.02417, -0.06269, -0.4129), (-0.02417, -0.06269, 0.4129), (-0.02417, 0.06269, -0.4129), (-0.02417, 0.06269, 0.4129), (0.02417, -0.06269, -0.4129), (0.02417, -0.06269, 0.4129), (0.02417, 0.06269, -0.4129), (0.02417, 0.06269, 0.4129), (-0.02417, -0.06269, -0.3097), (-0.02417, -0.06269, -0.2065), (-0.02417, -0.06269, -0.1032), (-0.02417, -0.06269, 7.451e-09), (-0.02417, -0.06269, 0.1032), (-0.02417, -0.06269, 0.2065), (-0.02417, -0.06269, 0.3097), (-0.02417, 0.06269, 0.3097), (-0.02417, 0.06269, 0.2065), (-0.02417, 0.06269, 0.1032), (-0.02417, 0.06269, -7.451e-09), (-0.02417, 0.06269, -0.1032), (-0.02417, 0.06269, -0.2065), (-0.02417, 0.06269, -0.3097), (0.02417, 0.06269, 0.3097), (0.02417, 0.06269, 0.2065), (0.02417, 0.06269, 0.1032), (0.02417, 0.06269, -7.451e-09), (0.02417, 0.06269, -0.1032), (0.02417, 0.06269, -0.2065), (0.02417, 0.06269, -0.3097), (0.02417, -0.06269, 0.3097), (0.02417, -0.06269, 0.2065), (0.02417, -0.06269, 0.1032), (0.02417, -0.06269, -7.451e-09), (0.02417, -0.06269, -0.1032), (0.02417, -0.06269, -0.2065), (0.02417, -0.06269, -0.3097), (-0.02417, 0.0, -0.4129), (-0.02417, 0.0, 0.4129), (0.02417, 0.0, -0.4129), (0.02417, 0.0, 0.4129), (0.02417, 0.0, -0.3097), (0.02417, 0.0, -0.2065), (0.02417, 0.0, -0.1032), (0.02417, 0.0, -7.451e-09), (0.02417, 0.0, 0.1032), (0.02417, 0.0, 0.2065), (0.02417, 0.0, 0.3097), (-0.02417, 0.0, -0.3097), (-0.02417, 0.0, -0.2065), (-0.02417, 0.0, -0.1032), (-0.02417, 0.0, 0.0), (-0.02417, 0.0, 0.1032), (-0.02417, 0.0, 0.2065), (-0.02417, 0.0, 0.3097)], [], [(53, 37, 3, 15), (15, 3, 7, 22), (46, 39, 5, 29), (29, 5, 1, 14), (36, 38, 4, 0), (39, 37, 1, 5), (4, 35, 8, 0), (35, 34, 9, 8), (34, 33, 10, 9), (33, 32, 11, 10), (32, 31, 12, 11), (31, 30, 13, 12), (30, 29, 14, 13), (38, 40, 35, 4), (40, 41, 34, 35), (41, 42, 33, 34), (42, 43, 32, 33), (43, 44, 31, 32), (44, 45, 30, 31), (45, 46, 29, 30), (2, 21, 28, 6), (21, 20, 27, 28), (20, 19, 26, 27), (19, 18, 25, 26), (18, 17, 24, 25), (17, 16, 23, 24), (16, 15, 22, 23), (36, 47, 21, 2), (47, 48, 20, 21), (48, 49, 19, 20), (49, 50, 18, 19), (50, 51, 17, 18), (51, 52, 16, 17), (52, 53, 15, 16), (13, 14, 53, 52), (12, 13, 52, 51), (11, 12, 51, 50), (10, 11, 50, 49), (9, 10, 49, 48), (8, 9, 48, 47), (0, 8, 47, 36), (23, 22, 46, 45), (24, 23, 45, 44), (25, 24, 44, 43), (26, 25, 43, 42), (27, 26, 42, 41), (28, 27, 41, 40), (6, 28, 40, 38), (7, 3, 37, 39), (2, 6, 38, 36), (22, 7, 39, 46), (14, 1, 37, 53)])
_uv = me_cube_015.uv_layers.new(name='UVMap')
_uv.uv.foreach_set('vector', [0.5938, 0.125, 0.625, 0.125, 0.625, 0.25, 0.5938, 0.25, 0.5938, 0.25, 0.625, 0.25, 0.625, 0.5, 0.5938, 0.5, 0.5938, 0.625, 0.625, 0.625, 0.625, 0.75, 0.5938, 0.75, 0.5938, 0.75, 0.625, 0.75, 0.625, 1.0, 0.5938, 1.0, 0.125, 0.625, 0.375, 0.625, 0.375, 0.75, 0.125, 0.75, 0.625, 0.625, 0.875, 0.625, 0.875, 0.75, 0.625, 0.75, 0.375, 0.75, 0.4062, 0.75, 0.4062, 1.0, 0.375, 1.0, 0.4062, 0.75, 0.4375, 0.75, 0.4375, 1.0, 0.4062, 1.0, 0.4375, 0.75, 0.4688, 0.75, 0.4688, 1.0, 0.4375, 1.0, 0.4688, 0.75, 0.5, 0.75, 0.5, 1.0, 0.4688, 1.0, 0.5, 0.75, 0.5312, 0.75, 0.5312, 1.0, 0.5, 1.0, 0.5312, 0.75, 0.5625, 0.75, 0.5625, 1.0, 0.5312, 1.0, 0.5625, 0.75, 0.5938, 0.75, 0.5938, 1.0, 0.5625, 1.0, 0.375, 0.625, 0.4062, 0.625, 0.4062, 0.75, 0.375, 0.75, 0.4062, 0.625, 0.4375, 0.625, 0.4375, 0.75, 0.4062, 0.75, 0.4375, 0.625, 0.4688, 0.625, 0.4688, 0.75, 0.4375, 0.75, 0.4688, 0.625, 0.5, 0.625, 0.5, 0.75, 0.4688, 0.75, 0.5, 0.625, 0.5312, 0.625, 0.5312, 0.75, 0.5, 0.75, 0.5312, 0.625, 0.5625, 0.625, 0.5625, 0.75, 0.5312, 0.75, 0.5625, 0.625, 0.5938, 0.625, 0.5938, 0.75, 0.5625, 0.75, 0.375, 0.25, 0.4062, 0.25, 0.4062, 0.5, 0.375, 0.5, 0.4062, 0.25, 0.4375, 0.25, 0.4375, 0.5, 0.4062, 0.5, 0.4375, 0.25, 0.4688, 0.25, 0.4688, 0.5, 0.4375, 0.5, 0.4688, 0.25, 0.5, 0.25, 0.5, 0.5, 0.4688, 0.5, 0.5, 0.25, 0.5312, 0.25, 0.5312, 0.5, 0.5, 0.5, 0.5312, 0.25, 0.5625, 0.25, 0.5625, 0.5, 0.5312, 0.5, 0.5625, 0.25, 0.5938, 0.25, 0.5938, 0.5, 0.5625, 0.5, 0.375, 0.125, 0.4062, 0.125, 0.4062, 0.25, 0.375, 0.25, 0.4062, 0.125, 0.4375, 0.125, 0.4375, 0.25, 0.4062, 0.25, 0.4375, 0.125, 0.4688, 0.125, 0.4688, 0.25, 0.4375, 0.25, 0.4688, 0.125, 0.5, 0.125, 0.5, 0.25, 0.4688, 0.25, 0.5, 0.125, 0.5312, 0.125, 0.5312, 0.25, 0.5, 0.25, 0.5312, 0.125, 0.5625, 0.125, 0.5625, 0.25, 0.5312, 0.25, 0.5625, 0.125, 0.5938, 0.125, 0.5938, 0.25, 0.5625, 0.25, 0.5625, 0.0, 0.5938, 0.0, 0.5938, 0.125, 0.5625, 0.125, 0.5312, 0.0, 0.5625, 0.0, 0.5625, 0.125, 0.5312, 0.125, 0.5, 0.0, 0.5312, 0.0, 0.5312, 0.125, 0.5, 0.125, 0.4688, 0.0, 0.5, 0.0, 0.5, 0.125, 0.4688, 0.125, 0.4375, 0.0, 0.4688, 0.0, 0.4688, 0.125, 0.4375, 0.125, 0.4062, 0.0, 0.4375, 0.0, 0.4375, 0.125, 0.4062, 0.125, 0.375, 0.0, 0.4062, 0.0, 0.4062, 0.125, 0.375, 0.125, 0.5625, 0.5, 0.5938, 0.5, 0.5938, 0.625, 0.5625, 0.625, 0.5312, 0.5, 0.5625, 0.5, 0.5625, 0.625, 0.5312, 0.625, 0.5, 0.5, 0.5312, 0.5, 0.5312, 0.625, 0.5, 0.625, 0.4688, 0.5, 0.5, 0.5, 0.5, 0.625, 0.4688, 0.625, 0.4375, 0.5, 0.4688, 0.5, 0.4688, 0.625, 0.4375, 0.625, 0.4062, 0.5, 0.4375, 0.5, 0.4375, 0.625, 0.4062, 0.625, 0.375, 0.5, 0.4062, 0.5, 0.4062, 0.625, 0.375, 0.625, 0.625, 0.5, 0.875, 0.5, 0.875, 0.625, 0.625, 0.625, 0.125, 0.5, 0.375, 0.5, 0.375, 0.625, 0.125, 0.625, 0.5938, 0.5, 0.625, 0.5, 0.625, 0.625, 0.5938, 0.625, 0.5938, 0.0, 0.625, 0.0, 0.625, 0.125, 0.5938, 0.125])
me_cube_015.use_remesh_fix_poles = True
me_cube_015.use_remesh_preserve_attributes = False
me_cube_015.update()
me_cylinder = bpy.data.meshes.new('Cylinder')
me_cylinder.from_pydata([(6.314e-09, 0.7218, -1.0), (0.0, 1.0, 1.0), (0.2469, 0.6783, -1.0), (0.342, 0.9397, 1.0), (0.464, 0.5529, -1.0), (0.6428, 0.766, 1.0), (0.6251, 0.3609, -1.0), (0.866, 0.5, 1.0), (0.7108, 0.1253, -1.0), (0.9848, 0.1736, 1.0), (0.7108, -0.1253, -1.0), (0.9848, -0.1736, 1.0), (0.6251, -0.3609, -1.0), (0.866, -0.5, 1.0), (0.464, -0.5529, -1.0), (0.6428, -0.766, 1.0), (0.2469, -0.6783, -1.0), (0.342, -0.9397, 1.0), (-7.059e-08, -0.7218, -1.0), (-8.742e-08, -1.0, 1.0), (-0.2469, -0.6783, -1.0), (-0.342, -0.9397, 1.0), (-0.464, -0.5529, -1.0), (-0.6428, -0.766, 1.0), (-0.6251, -0.3609, -1.0), (-0.866, -0.5, 1.0), (-0.7108, -0.1253, -1.0), (-0.9848, -0.1736, 1.0), (-0.7108, 0.1253, -1.0), (-0.9848, 0.1736, 1.0), (-0.6251, 0.3609, -1.0), (-0.866, 0.5, 1.0), (-0.464, 0.5529, -1.0), (-0.6428, 0.766, 1.0), (-0.2469, 0.6783, -1.0), (-0.342, 0.9397, 1.0), (0.0, 1.0, -1.0), (0.342, 0.9397, -1.0), (0.6428, 0.766, -1.0), (0.866, 0.5, -1.0), (0.9848, 0.1736, -1.0), (0.9848, -0.1736, -1.0), (0.866, -0.5, -1.0), (0.6428, -0.766, -1.0), (0.342, -0.9397, -1.0), (-8.742e-08, -1.0, -1.0), (-0.342, -0.9397, -1.0), (-0.6428, -0.766, -1.0), (-0.866, -0.5, -1.0), (-0.9848, -0.1736, -1.0), (-0.9848, 0.1736, -1.0), (-0.866, 0.5, -1.0), (-0.6428, 0.766, -1.0), (-0.342, 0.9397, -1.0), (1.315e-08, 0.7218, -0.8774), (0.2469, 0.6783, -0.8774), (0.464, 0.5529, -0.8774), (0.6251, 0.3609, -0.8774), (0.7108, 0.1253, -0.8774), (0.7108, -0.1253, -0.8774), (0.6251, -0.3609, -0.8774), (0.464, -0.5529, -0.8774), (0.2469, -0.6783, -0.8774), (-6.375e-08, -0.7218, -0.8774), (-0.2469, -0.6783, -0.8774), (-0.464, -0.5529, -0.8774), (-0.6251, -0.3609, -0.8774), (-0.7108, -0.1253, -0.8774), (-0.7108, 0.1253, -0.8774), (-0.6251, 0.3609, -0.8774), (-0.464, 0.5529, -0.8774), (-0.2469, 0.6783, -0.8774)], [], [(36, 1, 3, 37), (37, 3, 5, 38), (38, 5, 7, 39), (39, 7, 9, 40), (40, 9, 11, 41), (41, 11, 13, 42), (42, 13, 15, 43), (43, 15, 17, 44), (44, 17, 19, 45), (45, 19, 21, 46), (46, 21, 23, 47), (47, 23, 25, 48), (48, 25, 27, 49), (49, 27, 29, 50), (50, 29, 31, 51), (51, 31, 33, 52), (3, 1, 35, 33, 31, 29, 27, 25, 23, 21, 19, 17, 15, 13, 11, 9, 7, 5), (52, 33, 35, 53), (53, 35, 1, 36), (20, 22, 65, 64), (2, 0, 36, 37), (4, 2, 37, 38), (6, 4, 38, 39), (8, 6, 39, 40), (10, 8, 40, 41), (12, 10, 41, 42), (14, 12, 42, 43), (16, 14, 43, 44), (18, 16, 44, 45), (20, 18, 45, 46), (22, 20, 46, 47), (24, 22, 47, 48), (26, 24, 48, 49), (28, 26, 49, 50), (30, 28, 50, 51), (32, 30, 51, 52), (34, 32, 52, 53), (0, 34, 53, 36), (54, 55, 56, 57, 58, 59, 60, 61, 62, 63, 64, 65, 66, 67, 68, 69, 70, 71), (6, 8, 58, 57), (22, 24, 66, 65), (8, 10, 59, 58), (24, 26, 67, 66), (10, 12, 60, 59), (26, 28, 68, 67), (12, 14, 61, 60), (28, 30, 69, 68), (14, 16, 62, 61), (0, 2, 55, 54), (30, 32, 70, 69), (16, 18, 63, 62), (2, 4, 56, 55), (32, 34, 71, 70), (18, 20, 64, 63), (4, 6, 57, 56), (34, 0, 54, 71)])
_uv = me_cylinder.uv_layers.new(name='UVMap')
_uv.uv.foreach_set('vector', [1.0, 0.5, 1.0, 1.0, 0.9444, 1.0, 0.9444, 0.5, 0.9444, 0.5, 0.9444, 1.0, 0.8889, 1.0, 0.8889, 0.5, 0.8889, 0.5, 0.8889, 1.0, 0.8333, 1.0, 0.8333, 0.5, 0.8333, 0.5, 0.8333, 1.0, 0.7778, 1.0, 0.7778, 0.5, 0.7778, 0.5, 0.7778, 1.0, 0.7222, 1.0, 0.7222, 0.5, 0.7222, 0.5, 0.7222, 1.0, 0.6667, 1.0, 0.6667, 0.5, 0.6667, 0.5, 0.6667, 1.0, 0.6111, 1.0, 0.6111, 0.5, 0.6111, 0.5, 0.6111, 1.0, 0.5556, 1.0, 0.5556, 0.5, 0.5556, 0.5, 0.5556, 1.0, 0.5, 1.0, 0.5, 0.5, 0.5, 0.5, 0.5, 1.0, 0.4444, 1.0, 0.4444, 0.5, 0.4444, 0.5, 0.4444, 1.0, 0.3889, 1.0, 0.3889, 0.5, 0.3889, 0.5, 0.3889, 1.0, 0.3333, 1.0, 0.3333, 0.5, 0.3333, 0.5, 0.3333, 1.0, 0.2778, 1.0, 0.2778, 0.5, 0.2778, 0.5, 0.2778, 1.0, 0.2222, 1.0, 0.2222, 0.5, 0.2222, 0.5, 0.2222, 1.0, 0.1667, 1.0, 0.1667, 0.5, 0.1667, 0.5, 0.1667, 1.0, 0.1111, 1.0, 0.1111, 0.5, 0.3321, 0.4755, 0.25, 0.49, 0.1679, 0.4755, 0.09573, 0.4339, 0.04215, 0.37, 0.01365, 0.2917, 0.01365, 0.2083, 0.04215, 0.13, 0.09573, 0.06615, 0.1679, 0.02447, 0.25, 0.01, 0.3321, 0.02447, 0.4043, 0.06615, 0.4578, 0.13, 0.4864, 0.2083, 0.4864, 0.2917, 0.4578, 0.37, 0.4043, 0.4339, 0.1111, 0.5, 0.1111, 1.0, 0.05556, 1.0, 0.05556, 0.5, 0.05556, 0.5, 0.05556, 1.0, -1.863e-07, 1.0, -1.863e-07, 0.5, 0.6908, 0.08721, 0.6386, 0.1173, 0.6386, 0.1173, 0.6908, 0.08721, 0.8092, 0.4128, 0.75, 0.4232, 0.75, 0.49, 0.8321, 0.4755, 0.8614, 0.3827, 0.8092, 0.4128, 0.8321, 0.4755, 0.9043, 0.4339, 0.9, 0.3366, 0.8614, 0.3827, 0.9043, 0.4339, 0.9578, 0.37, 0.9206, 0.2801, 0.9, 0.3366, 0.9578, 0.37, 0.9864, 0.2917, 0.9206, 0.2199, 0.9206, 0.2801, 0.9864, 0.2917, 0.9864, 0.2083, 0.9, 0.1634, 0.9206, 0.2199, 0.9864, 0.2083, 0.9578, 0.13, 0.8614, 0.1173, 0.9, 0.1634, 0.9578, 0.13, 0.9043, 0.06615, 0.8092, 0.08721, 0.8614, 0.1173, 0.9043, 0.06615, 0.8321, 0.02447, 0.75, 0.07677, 0.8092, 0.08721, 0.8321, 0.02447, 0.75, 0.01, 0.6908, 0.08721, 0.75, 0.07677, 0.75, 0.01, 0.6679, 0.02447, 0.6386, 0.1173, 0.6908, 0.08721, 0.6679, 0.02447, 0.5957, 0.06615, 0.6, 0.1634, 0.6386, 0.1173, 0.5957, 0.06615, 0.5422, 0.13, 0.5794, 0.2199, 0.6, 0.1634, 0.5422, 0.13, 0.5136, 0.2083, 0.5794, 0.2801, 0.5794, 0.2199, 0.5136, 0.2083, 0.5136, 0.2917, 0.6, 0.3366, 0.5794, 0.2801, 0.5136, 0.2917, 0.5422, 0.37, 0.6386, 0.3827, 0.6, 0.3366, 0.5422, 0.37, 0.5957, 0.4339, 0.6908, 0.4128, 0.6386, 0.3827, 0.5957, 0.4339, 0.6679, 0.4755, 0.75, 0.4232, 0.6908, 0.4128, 0.6679, 0.4755, 0.75, 0.49, 0.75, 0.4232, 0.8092, 0.4128, 0.8614, 0.3827, 0.9, 0.3366, 0.9206, 0.2801, 0.9206, 0.2199, 0.9, 0.1634, 0.8614, 0.1173, 0.8092, 0.08721, 0.75, 0.07677, 0.6908, 0.08721, 0.6386, 0.1173, 0.6, 0.1634, 0.5794, 0.2199, 0.5794, 0.2801, 0.6, 0.3366, 0.6386, 0.3827, 0.6908, 0.4128, 0.9, 0.3366, 0.9206, 0.2801, 0.9206, 0.2801, 0.9, 0.3366, 0.6386, 0.1173, 0.6, 0.1634, 0.6, 0.1634, 0.6386, 0.1173, 0.9206, 0.2801, 0.9206, 0.2199, 0.9206, 0.2199, 0.9206, 0.2801, 0.6, 0.1634, 0.5794, 0.2199, 0.5794, 0.2199, 0.6, 0.1634, 0.9206, 0.2199, 0.9, 0.1634, 0.9, 0.1634, 0.9206, 0.2199, 0.5794, 0.2199, 0.5794, 0.2801, 0.5794, 0.2801, 0.5794, 0.2199, 0.9, 0.1634, 0.8614, 0.1173, 0.8614, 0.1173, 0.9, 0.1634, 0.5794, 0.2801, 0.6, 0.3366, 0.6, 0.3366, 0.5794, 0.2801, 0.8614, 0.1173, 0.8092, 0.08721, 0.8092, 0.08721, 0.8614, 0.1173, 0.75, 0.4232, 0.8092, 0.4128, 0.8092, 0.4128, 0.75, 0.4232, 0.6, 0.3366, 0.6386, 0.3827, 0.6386, 0.3827, 0.6, 0.3366, 0.8092, 0.08721, 0.75, 0.07677, 0.75, 0.07677, 0.8092, 0.08721, 0.8092, 0.4128, 0.8614, 0.3827, 0.8614, 0.3827, 0.8092, 0.4128, 0.6386, 0.3827, 0.6908, 0.4128, 0.6908, 0.4128, 0.6386, 0.3827, 0.75, 0.07677, 0.6908, 0.08721, 0.6908, 0.08721, 0.75, 0.07677, 0.8614, 0.3827, 0.9, 0.3366, 0.9, 0.3366, 0.8614, 0.3827, 0.6908, 0.4128, 0.75, 0.4232, 0.75, 0.4232, 0.6908, 0.4128])
me_cylinder.use_remesh_fix_poles = True
me_cylinder.use_remesh_preserve_attributes = False
me_cylinder.update()
me_cube_016 = bpy.data.meshes.new('Cube.016')
me_cube_016.from_pydata([(-1.0, -1.0, -1.0), (-1.0, -1.0, 1.0), (-1.0, 1.0, -1.0), (-1.0, 1.0, 1.0), (1.0, -1.0, -1.0), (1.0, -1.0, 1.0), (1.0, 1.0, -1.0), (1.0, 1.0, 1.0)], [], [(0, 1, 3, 2), (2, 3, 7, 6), (6, 7, 5, 4), (4, 5, 1, 0), (2, 6, 4, 0), (7, 3, 1, 5)])
_uv = me_cube_016.uv_layers.new(name='UVMap')
_uv.uv.foreach_set('vector', [0.375, 0.0, 0.625, 0.0, 0.625, 0.25, 0.375, 0.25, 0.375, 0.25, 0.625, 0.25, 0.625, 0.5, 0.375, 0.5, 0.375, 0.5, 0.625, 0.5, 0.625, 0.75, 0.375, 0.75, 0.375, 0.75, 0.625, 0.75, 0.625, 1.0, 0.375, 1.0, 0.125, 0.5, 0.375, 0.5, 0.375, 0.75, 0.125, 0.75, 0.625, 0.5, 0.875, 0.5, 0.875, 0.75, 0.625, 0.75])
me_cube_016.use_remesh_fix_poles = True
me_cube_016.use_remesh_preserve_attributes = False
me_cube_016.update()
me_cube_017 = bpy.data.meshes.new('Cube.017')
me_cube_017.from_pydata([(-1.0, -1.0, -1.0), (-1.0, -1.0, 1.0), (-1.0, 1.0, -1.0), (-1.0, 1.0, 1.0), (1.0, -1.0, -1.0), (1.0, -1.0, 1.0), (1.0, 1.0, -1.0), (1.0, 1.0, 1.0)], [], [(0, 1, 3, 2), (2, 3, 7, 6), (6, 7, 5, 4), (4, 5, 1, 0), (2, 6, 4, 0), (7, 3, 1, 5)])
_uv = me_cube_017.uv_layers.new(name='UVMap')
_uv.uv.foreach_set('vector', [0.375, 0.0, 0.625, 0.0, 0.625, 0.25, 0.375, 0.25, 0.375, 0.25, 0.625, 0.25, 0.625, 0.5, 0.375, 0.5, 0.375, 0.5, 0.625, 0.5, 0.625, 0.75, 0.375, 0.75, 0.375, 0.75, 0.625, 0.75, 0.625, 1.0, 0.375, 1.0, 0.125, 0.5, 0.375, 0.5, 0.375, 0.75, 0.125, 0.75, 0.625, 0.5, 0.875, 0.5, 0.875, 0.75, 0.625, 0.75])
me_cube_017.use_remesh_fix_poles = True
me_cube_017.use_remesh_preserve_attributes = False
me_cube_017.update()
me_cube_018 = bpy.data.meshes.new('Cube.018')
me_cube_018.from_pydata([(-4.924, -1.0, -19.18), (-4.924, -1.0, 1.0), (-4.924, 1.0, -19.18), (-4.924, 1.0, 1.0), (-3.721, -1.0, -19.18), (1.0, -1.0, 1.0), (-3.721, 1.0, -19.18), (1.0, 1.0, 1.0)], [], [(0, 1, 3, 2), (2, 3, 7, 6), (6, 7, 5, 4), (4, 5, 1, 0), (2, 6, 4, 0), (7, 3, 1, 5)])
_uv = me_cube_018.uv_layers.new(name='UVMap')
_uv.uv.foreach_set('vector', [0.375, 0.0, 0.625, 0.0, 0.625, 0.25, 0.375, 0.25, 0.375, 0.25, 0.625, 0.25, 0.625, 0.5, 0.375, 0.5, 0.375, 0.5, 0.625, 0.5, 0.625, 0.75, 0.375, 0.75, 0.375, 0.75, 0.625, 0.75, 0.625, 1.0, 0.375, 1.0, 0.125, 0.5, 0.375, 0.5, 0.375, 0.75, 0.125, 0.75, 0.625, 0.5, 0.875, 0.5, 0.875, 0.75, 0.625, 0.75])
me_cube_018.use_remesh_fix_poles = True
me_cube_018.use_remesh_preserve_attributes = False
me_cube_018.update()
me_cube_019 = bpy.data.meshes.new('Cube.019')
me_cube_019.from_pydata([(-4.924, -1.0, -19.18), (-4.924, -1.0, 1.0), (-4.924, 1.0, -19.18), (-4.924, 1.0, 1.0), (-3.721, -1.0, -19.18), (1.0, -1.0, 1.0), (-3.721, 1.0, -19.18), (1.0, 1.0, 1.0)], [], [(0, 1, 3, 2), (2, 3, 7, 6), (6, 7, 5, 4), (4, 5, 1, 0), (2, 6, 4, 0), (7, 3, 1, 5)])
_uv = me_cube_019.uv_layers.new(name='UVMap')
_uv.uv.foreach_set('vector', [0.375, 0.0, 0.625, 0.0, 0.625, 0.25, 0.375, 0.25, 0.375, 0.25, 0.625, 0.25, 0.625, 0.5, 0.375, 0.5, 0.375, 0.5, 0.625, 0.5, 0.625, 0.75, 0.375, 0.75, 0.375, 0.75, 0.625, 0.75, 0.625, 1.0, 0.375, 1.0, 0.125, 0.5, 0.375, 0.5, 0.375, 0.75, 0.125, 0.75, 0.625, 0.5, 0.875, 0.5, 0.875, 0.75, 0.625, 0.75])
me_cube_019.use_remesh_fix_poles = True
me_cube_019.use_remesh_preserve_attributes = False
me_cube_019.update()
me_cube_020 = bpy.data.meshes.new('Cube.020')
me_cube_020.from_pydata([(-2.943, -1.0, -1.0), (-2.943, -1.0, 1.0), (-2.943, 1.0, -1.0), (-2.943, 1.0, 1.0), (1.0, -1.0, -1.0), (1.0, -1.0, 1.0), (1.0, 1.0, -1.0), (1.0, 1.0, 1.0)], [], [(0, 1, 3, 2), (2, 3, 7, 6), (6, 7, 5, 4), (4, 5, 1, 0), (2, 6, 4, 0), (7, 3, 1, 5)])
_uv = me_cube_020.uv_layers.new(name='UVMap')
_uv.uv.foreach_set('vector', [0.375, 0.0, 0.625, 0.0, 0.625, 0.25, 0.375, 0.25, 0.375, 0.25, 0.625, 0.25, 0.625, 0.5, 0.375, 0.5, 0.375, 0.5, 0.625, 0.5, 0.625, 0.75, 0.375, 0.75, 0.375, 0.75, 0.625, 0.75, 0.625, 1.0, 0.375, 1.0, 0.125, 0.5, 0.375, 0.5, 0.375, 0.75, 0.125, 0.75, 0.625, 0.5, 0.875, 0.5, 0.875, 0.75, 0.625, 0.75])
me_cube_020.use_remesh_fix_poles = True
me_cube_020.use_remesh_preserve_attributes = False
me_cube_020.update()
me_cube_021 = bpy.data.meshes.new('Cube.021')
me_cube_021.from_pydata([(-2.943, -1.0, -1.0), (-2.943, -1.0, 1.0), (-2.943, 1.0, -1.0), (-2.943, 1.0, 1.0), (1.0, -1.0, -1.0), (1.0, -1.0, 1.0), (1.0, 1.0, -1.0), (1.0, 1.0, 1.0)], [], [(0, 1, 3, 2), (2, 3, 7, 6), (6, 7, 5, 4), (4, 5, 1, 0), (2, 6, 4, 0), (7, 3, 1, 5)])
_uv = me_cube_021.uv_layers.new(name='UVMap')
_uv.uv.foreach_set('vector', [0.375, 0.0, 0.625, 0.0, 0.625, 0.25, 0.375, 0.25, 0.375, 0.25, 0.625, 0.25, 0.625, 0.5, 0.375, 0.5, 0.375, 0.5, 0.625, 0.5, 0.625, 0.75, 0.375, 0.75, 0.375, 0.75, 0.625, 0.75, 0.625, 1.0, 0.375, 1.0, 0.125, 0.5, 0.375, 0.5, 0.375, 0.75, 0.125, 0.75, 0.625, 0.5, 0.875, 0.5, 0.875, 0.75, 0.625, 0.75])
me_cube_021.use_remesh_fix_poles = True
me_cube_021.use_remesh_preserve_attributes = False
me_cube_021.update()
me_cube_022 = bpy.data.meshes.new('Cube.022')
me_cube_022.from_pydata([(-1.0, -1.0, -0.9824), (-1.0, -1.0, 1.026), (-1.0, 1.0, -0.9824), (-1.0, 1.0, 1.026), (1.0, -1.0, -0.9824), (1.0, -1.0, 1.026), (1.0, 1.0, -0.9824), (1.0, 1.0, 1.026)], [], [(0, 1, 3, 2), (2, 3, 7, 6), (6, 7, 5, 4), (4, 5, 1, 0), (2, 6, 4, 0), (7, 3, 1, 5)])
_uv = me_cube_022.uv_layers.new(name='UVMap')
_uv.uv.foreach_set('vector', [0.375, 0.0, 0.625, 0.0, 0.625, 0.25, 0.375, 0.25, 0.375, 0.25, 0.625, 0.25, 0.625, 0.5, 0.375, 0.5, 0.375, 0.5, 0.625, 0.5, 0.625, 0.75, 0.375, 0.75, 0.375, 0.75, 0.625, 0.75, 0.625, 1.0, 0.375, 1.0, 0.125, 0.5, 0.375, 0.5, 0.375, 0.75, 0.125, 0.75, 0.625, 0.5, 0.875, 0.5, 0.875, 0.75, 0.625, 0.75])
me_cube_022.use_remesh_fix_poles = True
me_cube_022.use_remesh_preserve_attributes = False
me_cube_022.update()
me_cube_023 = bpy.data.meshes.new('Cube.023')
me_cube_023.from_pydata([(-1.0, -1.0, -2.092), (-1.0, -1.0, 1.0), (-1.0, 1.0, -2.092), (-1.0, 1.0, 1.0), (1.0, -1.0, -2.092), (1.0, -1.0, 1.0), (1.0, 1.0, -2.092), (1.0, 1.0, 1.0)], [], [(0, 1, 3, 2), (2, 3, 7, 6), (6, 7, 5, 4), (4, 5, 1, 0), (2, 6, 4, 0), (7, 3, 1, 5)])
_uv = me_cube_023.uv_layers.new(name='UVMap')
_uv.uv.foreach_set('vector', [0.375, 0.0, 0.625, 0.0, 0.625, 0.25, 0.375, 0.25, 0.375, 0.25, 0.625, 0.25, 0.625, 0.5, 0.375, 0.5, 0.375, 0.5, 0.625, 0.5, 0.625, 0.75, 0.375, 0.75, 0.375, 0.75, 0.625, 0.75, 0.625, 1.0, 0.375, 1.0, 0.125, 0.5, 0.375, 0.5, 0.375, 0.75, 0.125, 0.75, 0.625, 0.5, 0.875, 0.5, 0.875, 0.75, 0.625, 0.75])
me_cube_023.use_remesh_fix_poles = True
me_cube_023.use_remesh_preserve_attributes = False
me_cube_023.update()
me_cube_024 = bpy.data.meshes.new('Cube.024')
me_cube_024.from_pydata([(-0.02028, -0.05644, -0.3464), (-0.02028, -0.05644, 0.3464), (-0.02028, 0.05644, -0.3464), (-0.02028, 0.05644, 0.3464), (0.02028, -0.05644, -0.3464), (0.02028, -0.05644, 0.3464), (0.02028, 0.05644, -0.3464), (0.02028, 0.05644, 0.3464), (-0.02028, -0.05644, -0.2598), (-0.02028, -0.05644, -0.1732), (-0.02028, -0.05644, -0.0866), (-0.02028, -0.05644, 6.25e-09), (-0.02028, -0.05644, 0.0866), (-0.02028, -0.05644, 0.1732), (-0.02028, -0.05644, 0.2598), (-0.02028, 0.05644, 0.2598), (-0.02028, 0.05644, 0.1732), (-0.02028, 0.05644, 0.0866), (-0.02028, 0.05644, -6.25e-09), (-0.02028, 0.05644, -0.0866), (-0.02028, 0.05644, -0.1732), (-0.02028, 0.05644, -0.2598), (0.02028, 0.05644, 0.2598), (0.02028, 0.05644, 0.1732), (0.02028, 0.05644, 0.0866), (0.02028, 0.05644, -6.25e-09), (0.02028, 0.05644, -0.0866), (0.02028, 0.05644, -0.1732), (0.02028, 0.05644, -0.2598), (0.02028, -0.05644, 0.2598), (0.02028, -0.05644, 0.1732), (0.02028, -0.05644, 0.0866), (0.02028, -0.05644, -6.25e-09), (0.02028, -0.05644, -0.0866), (0.02028, -0.05644, -0.1732), (0.02028, -0.05644, -0.2598), (-0.02028, 0.0, -0.3464), (-0.02028, 0.0, 0.3464), (0.02028, 0.0, -0.3464), (0.02028, 0.0, 0.3464), (0.02028, 0.0, -0.2598), (0.02028, 0.0, -0.1732), (0.02028, 0.0, -0.0866), (0.02028, 0.0, -6.25e-09), (0.02028, 0.0, 0.0866), (0.02028, 0.0, 0.1732), (0.02028, 0.0, 0.2598), (-0.02028, 0.0, -0.2598), (-0.02028, 0.0, -0.1732), (-0.02028, 0.0, -0.0866), (-0.02028, 0.0, 0.0), (-0.02028, 0.0, 0.0866), (-0.02028, 0.0, 0.1732), (-0.02028, 0.0, 0.2598)], [], [(53, 37, 3, 15), (15, 3, 7, 22), (46, 39, 5, 29), (29, 5, 1, 14), (36, 38, 4, 0), (39, 37, 1, 5), (4, 35, 8, 0), (35, 34, 9, 8), (34, 33, 10, 9), (33, 32, 11, 10), (32, 31, 12, 11), (31, 30, 13, 12), (30, 29, 14, 13), (38, 40, 35, 4), (40, 41, 34, 35), (41, 42, 33, 34), (42, 43, 32, 33), (43, 44, 31, 32), (44, 45, 30, 31), (45, 46, 29, 30), (2, 21, 28, 6), (21, 20, 27, 28), (20, 19, 26, 27), (19, 18, 25, 26), (18, 17, 24, 25), (17, 16, 23, 24), (16, 15, 22, 23), (36, 47, 21, 2), (47, 48, 20, 21), (48, 49, 19, 20), (49, 50, 18, 19), (50, 51, 17, 18), (51, 52, 16, 17), (52, 53, 15, 16), (13, 14, 53, 52), (12, 13, 52, 51), (11, 12, 51, 50), (10, 11, 50, 49), (9, 10, 49, 48), (8, 9, 48, 47), (0, 8, 47, 36), (23, 22, 46, 45), (24, 23, 45, 44), (25, 24, 44, 43), (26, 25, 43, 42), (27, 26, 42, 41), (28, 27, 41, 40), (6, 28, 40, 38), (7, 3, 37, 39), (2, 6, 38, 36), (22, 7, 39, 46), (14, 1, 37, 53)])
_uv = me_cube_024.uv_layers.new(name='UVMap')
_uv.uv.foreach_set('vector', [0.5938, 0.125, 0.625, 0.125, 0.625, 0.25, 0.5938, 0.25, 0.5938, 0.25, 0.625, 0.25, 0.625, 0.5, 0.5938, 0.5, 0.5938, 0.625, 0.625, 0.625, 0.625, 0.75, 0.5938, 0.75, 0.5938, 0.75, 0.625, 0.75, 0.625, 1.0, 0.5938, 1.0, 0.125, 0.625, 0.375, 0.625, 0.375, 0.75, 0.125, 0.75, 0.625, 0.625, 0.875, 0.625, 0.875, 0.75, 0.625, 0.75, 0.375, 0.75, 0.4062, 0.75, 0.4062, 1.0, 0.375, 1.0, 0.4062, 0.75, 0.4375, 0.75, 0.4375, 1.0, 0.4062, 1.0, 0.4375, 0.75, 0.4688, 0.75, 0.4688, 1.0, 0.4375, 1.0, 0.4688, 0.75, 0.5, 0.75, 0.5, 1.0, 0.4688, 1.0, 0.5, 0.75, 0.5312, 0.75, 0.5312, 1.0, 0.5, 1.0, 0.5312, 0.75, 0.5625, 0.75, 0.5625, 1.0, 0.5312, 1.0, 0.5625, 0.75, 0.5938, 0.75, 0.5938, 1.0, 0.5625, 1.0, 0.375, 0.625, 0.4062, 0.625, 0.4062, 0.75, 0.375, 0.75, 0.4062, 0.625, 0.4375, 0.625, 0.4375, 0.75, 0.4062, 0.75, 0.4375, 0.625, 0.4688, 0.625, 0.4688, 0.75, 0.4375, 0.75, 0.4688, 0.625, 0.5, 0.625, 0.5, 0.75, 0.4688, 0.75, 0.5, 0.625, 0.5312, 0.625, 0.5312, 0.75, 0.5, 0.75, 0.5312, 0.625, 0.5625, 0.625, 0.5625, 0.75, 0.5312, 0.75, 0.5625, 0.625, 0.5938, 0.625, 0.5938, 0.75, 0.5625, 0.75, 0.375, 0.25, 0.4062, 0.25, 0.4062, 0.5, 0.375, 0.5, 0.4062, 0.25, 0.4375, 0.25, 0.4375, 0.5, 0.4062, 0.5, 0.4375, 0.25, 0.4688, 0.25, 0.4688, 0.5, 0.4375, 0.5, 0.4688, 0.25, 0.5, 0.25, 0.5, 0.5, 0.4688, 0.5, 0.5, 0.25, 0.5312, 0.25, 0.5312, 0.5, 0.5, 0.5, 0.5312, 0.25, 0.5625, 0.25, 0.5625, 0.5, 0.5312, 0.5, 0.5625, 0.25, 0.5938, 0.25, 0.5938, 0.5, 0.5625, 0.5, 0.375, 0.125, 0.4062, 0.125, 0.4062, 0.25, 0.375, 0.25, 0.4062, 0.125, 0.4375, 0.125, 0.4375, 0.25, 0.4062, 0.25, 0.4375, 0.125, 0.4688, 0.125, 0.4688, 0.25, 0.4375, 0.25, 0.4688, 0.125, 0.5, 0.125, 0.5, 0.25, 0.4688, 0.25, 0.5, 0.125, 0.5312, 0.125, 0.5312, 0.25, 0.5, 0.25, 0.5312, 0.125, 0.5625, 0.125, 0.5625, 0.25, 0.5312, 0.25, 0.5625, 0.125, 0.5938, 0.125, 0.5938, 0.25, 0.5625, 0.25, 0.5625, 0.0, 0.5938, 0.0, 0.5938, 0.125, 0.5625, 0.125, 0.5312, 0.0, 0.5625, 0.0, 0.5625, 0.125, 0.5312, 0.125, 0.5, 0.0, 0.5312, 0.0, 0.5312, 0.125, 0.5, 0.125, 0.4688, 0.0, 0.5, 0.0, 0.5, 0.125, 0.4688, 0.125, 0.4375, 0.0, 0.4688, 0.0, 0.4688, 0.125, 0.4375, 0.125, 0.4062, 0.0, 0.4375, 0.0, 0.4375, 0.125, 0.4062, 0.125, 0.375, 0.0, 0.4062, 0.0, 0.4062, 0.125, 0.375, 0.125, 0.5625, 0.5, 0.5938, 0.5, 0.5938, 0.625, 0.5625, 0.625, 0.5312, 0.5, 0.5625, 0.5, 0.5625, 0.625, 0.5312, 0.625, 0.5, 0.5, 0.5312, 0.5, 0.5312, 0.625, 0.5, 0.625, 0.4688, 0.5, 0.5, 0.5, 0.5, 0.625, 0.4688, 0.625, 0.4375, 0.5, 0.4688, 0.5, 0.4688, 0.625, 0.4375, 0.625, 0.4062, 0.5, 0.4375, 0.5, 0.4375, 0.625, 0.4062, 0.625, 0.375, 0.5, 0.4062, 0.5, 0.4062, 0.625, 0.375, 0.625, 0.625, 0.5, 0.875, 0.5, 0.875, 0.625, 0.625, 0.625, 0.125, 0.5, 0.375, 0.5, 0.375, 0.625, 0.125, 0.625, 0.5938, 0.5, 0.625, 0.5, 0.625, 0.625, 0.5938, 0.625, 0.5938, 0.0, 0.625, 0.0, 0.625, 0.125, 0.5938, 0.125])
me_cube_024.use_remesh_fix_poles = True
me_cube_024.use_remesh_preserve_attributes = False
me_cube_024.update()
me_cube_025 = bpy.data.meshes.new('Cube.025')
me_cube_025.from_pydata([(-0.02028, -0.05644, -0.3464), (-0.02028, -0.05644, 0.3464), (-0.02028, 0.05644, -0.3464), (-0.02028, 0.05644, 0.3464), (0.02028, -0.05644, -0.3464), (0.02028, -0.05644, 0.3464), (0.02028, 0.05644, -0.3464), (0.02028, 0.05644, 0.3464), (-0.02028, -0.05644, -0.2598), (-0.02028, -0.05644, -0.1732), (-0.02028, -0.05644, -0.0866), (-0.02028, -0.05644, 6.25e-09), (-0.02028, -0.05644, 0.0866), (-0.02028, -0.05644, 0.1732), (-0.02028, -0.05644, 0.2598), (-0.02028, 0.05644, 0.2598), (-0.02028, 0.05644, 0.1732), (-0.02028, 0.05644, 0.0866), (-0.02028, 0.05644, -6.25e-09), (-0.02028, 0.05644, -0.0866), (-0.02028, 0.05644, -0.1732), (-0.02028, 0.05644, -0.2598), (0.02028, 0.05644, 0.2598), (0.02028, 0.05644, 0.1732), (0.02028, 0.05644, 0.0866), (0.02028, 0.05644, -6.25e-09), (0.02028, 0.05644, -0.0866), (0.02028, 0.05644, -0.1732), (0.02028, 0.05644, -0.2598), (0.02028, -0.05644, 0.2598), (0.02028, -0.05644, 0.1732), (0.02028, -0.05644, 0.0866), (0.02028, -0.05644, -6.25e-09), (0.02028, -0.05644, -0.0866), (0.02028, -0.05644, -0.1732), (0.02028, -0.05644, -0.2598), (-0.02028, 0.0, -0.3464), (-0.02028, 0.0, 0.3464), (0.02028, 0.0, -0.3464), (0.02028, 0.0, 0.3464), (0.02028, 0.0, -0.2598), (0.02028, 0.0, -0.1732), (0.02028, 0.0, -0.0866), (0.02028, 0.0, -6.25e-09), (0.02028, 0.0, 0.0866), (0.02028, 0.0, 0.1732), (0.02028, 0.0, 0.2598), (-0.02028, 0.0, -0.2598), (-0.02028, 0.0, -0.1732), (-0.02028, 0.0, -0.0866), (-0.02028, 0.0, 0.0), (-0.02028, 0.0, 0.0866), (-0.02028, 0.0, 0.1732), (-0.02028, 0.0, 0.2598)], [], [(53, 37, 3, 15), (15, 3, 7, 22), (46, 39, 5, 29), (29, 5, 1, 14), (36, 38, 4, 0), (39, 37, 1, 5), (4, 35, 8, 0), (35, 34, 9, 8), (34, 33, 10, 9), (33, 32, 11, 10), (32, 31, 12, 11), (31, 30, 13, 12), (30, 29, 14, 13), (38, 40, 35, 4), (40, 41, 34, 35), (41, 42, 33, 34), (42, 43, 32, 33), (43, 44, 31, 32), (44, 45, 30, 31), (45, 46, 29, 30), (2, 21, 28, 6), (21, 20, 27, 28), (20, 19, 26, 27), (19, 18, 25, 26), (18, 17, 24, 25), (17, 16, 23, 24), (16, 15, 22, 23), (36, 47, 21, 2), (47, 48, 20, 21), (48, 49, 19, 20), (49, 50, 18, 19), (50, 51, 17, 18), (51, 52, 16, 17), (52, 53, 15, 16), (13, 14, 53, 52), (12, 13, 52, 51), (11, 12, 51, 50), (10, 11, 50, 49), (9, 10, 49, 48), (8, 9, 48, 47), (0, 8, 47, 36), (23, 22, 46, 45), (24, 23, 45, 44), (25, 24, 44, 43), (26, 25, 43, 42), (27, 26, 42, 41), (28, 27, 41, 40), (6, 28, 40, 38), (7, 3, 37, 39), (2, 6, 38, 36), (22, 7, 39, 46), (14, 1, 37, 53)])
_uv = me_cube_025.uv_layers.new(name='UVMap')
_uv.uv.foreach_set('vector', [0.5938, 0.125, 0.625, 0.125, 0.625, 0.25, 0.5938, 0.25, 0.5938, 0.25, 0.625, 0.25, 0.625, 0.5, 0.5938, 0.5, 0.5938, 0.625, 0.625, 0.625, 0.625, 0.75, 0.5938, 0.75, 0.5938, 0.75, 0.625, 0.75, 0.625, 1.0, 0.5938, 1.0, 0.125, 0.625, 0.375, 0.625, 0.375, 0.75, 0.125, 0.75, 0.625, 0.625, 0.875, 0.625, 0.875, 0.75, 0.625, 0.75, 0.375, 0.75, 0.4062, 0.75, 0.4062, 1.0, 0.375, 1.0, 0.4062, 0.75, 0.4375, 0.75, 0.4375, 1.0, 0.4062, 1.0, 0.4375, 0.75, 0.4688, 0.75, 0.4688, 1.0, 0.4375, 1.0, 0.4688, 0.75, 0.5, 0.75, 0.5, 1.0, 0.4688, 1.0, 0.5, 0.75, 0.5312, 0.75, 0.5312, 1.0, 0.5, 1.0, 0.5312, 0.75, 0.5625, 0.75, 0.5625, 1.0, 0.5312, 1.0, 0.5625, 0.75, 0.5938, 0.75, 0.5938, 1.0, 0.5625, 1.0, 0.375, 0.625, 0.4062, 0.625, 0.4062, 0.75, 0.375, 0.75, 0.4062, 0.625, 0.4375, 0.625, 0.4375, 0.75, 0.4062, 0.75, 0.4375, 0.625, 0.4688, 0.625, 0.4688, 0.75, 0.4375, 0.75, 0.4688, 0.625, 0.5, 0.625, 0.5, 0.75, 0.4688, 0.75, 0.5, 0.625, 0.5312, 0.625, 0.5312, 0.75, 0.5, 0.75, 0.5312, 0.625, 0.5625, 0.625, 0.5625, 0.75, 0.5312, 0.75, 0.5625, 0.625, 0.5938, 0.625, 0.5938, 0.75, 0.5625, 0.75, 0.375, 0.25, 0.4062, 0.25, 0.4062, 0.5, 0.375, 0.5, 0.4062, 0.25, 0.4375, 0.25, 0.4375, 0.5, 0.4062, 0.5, 0.4375, 0.25, 0.4688, 0.25, 0.4688, 0.5, 0.4375, 0.5, 0.4688, 0.25, 0.5, 0.25, 0.5, 0.5, 0.4688, 0.5, 0.5, 0.25, 0.5312, 0.25, 0.5312, 0.5, 0.5, 0.5, 0.5312, 0.25, 0.5625, 0.25, 0.5625, 0.5, 0.5312, 0.5, 0.5625, 0.25, 0.5938, 0.25, 0.5938, 0.5, 0.5625, 0.5, 0.375, 0.125, 0.4062, 0.125, 0.4062, 0.25, 0.375, 0.25, 0.4062, 0.125, 0.4375, 0.125, 0.4375, 0.25, 0.4062, 0.25, 0.4375, 0.125, 0.4688, 0.125, 0.4688, 0.25, 0.4375, 0.25, 0.4688, 0.125, 0.5, 0.125, 0.5, 0.25, 0.4688, 0.25, 0.5, 0.125, 0.5312, 0.125, 0.5312, 0.25, 0.5, 0.25, 0.5312, 0.125, 0.5625, 0.125, 0.5625, 0.25, 0.5312, 0.25, 0.5625, 0.125, 0.5938, 0.125, 0.5938, 0.25, 0.5625, 0.25, 0.5625, 0.0, 0.5938, 0.0, 0.5938, 0.125, 0.5625, 0.125, 0.5312, 0.0, 0.5625, 0.0, 0.5625, 0.125, 0.5312, 0.125, 0.5, 0.0, 0.5312, 0.0, 0.5312, 0.125, 0.5, 0.125, 0.4688, 0.0, 0.5, 0.0, 0.5, 0.125, 0.4688, 0.125, 0.4375, 0.0, 0.4688, 0.0, 0.4688, 0.125, 0.4375, 0.125, 0.4062, 0.0, 0.4375, 0.0, 0.4375, 0.125, 0.4062, 0.125, 0.375, 0.0, 0.4062, 0.0, 0.4062, 0.125, 0.375, 0.125, 0.5625, 0.5, 0.5938, 0.5, 0.5938, 0.625, 0.5625, 0.625, 0.5312, 0.5, 0.5625, 0.5, 0.5625, 0.625, 0.5312, 0.625, 0.5, 0.5, 0.5312, 0.5, 0.5312, 0.625, 0.5, 0.625, 0.4688, 0.5, 0.5, 0.5, 0.5, 0.625, 0.4688, 0.625, 0.4375, 0.5, 0.4688, 0.5, 0.4688, 0.625, 0.4375, 0.625, 0.4062, 0.5, 0.4375, 0.5, 0.4375, 0.625, 0.4062, 0.625, 0.375, 0.5, 0.4062, 0.5, 0.4062, 0.625, 0.375, 0.625, 0.625, 0.5, 0.875, 0.5, 0.875, 0.625, 0.625, 0.625, 0.125, 0.5, 0.375, 0.5, 0.375, 0.625, 0.125, 0.625, 0.5938, 0.5, 0.625, 0.5, 0.625, 0.625, 0.5938, 0.625, 0.5938, 0.0, 0.625, 0.0, 0.625, 0.125, 0.5938, 0.125])
me_cube_025.use_remesh_fix_poles = True
me_cube_025.use_remesh_preserve_attributes = False
me_cube_025.update()
me_cube_026 = bpy.data.meshes.new('Cube.026')
me_cube_026.from_pydata([(-0.01204, -0.0335, -0.2023), (-0.01204, -0.0335, 0.2023), (-0.01204, 0.0335, -0.2023), (-0.01204, 0.0335, 0.2023), (0.01204, -0.0335, -0.2023), (0.01204, -0.0335, 0.2023), (0.01204, 0.0335, -0.2023), (0.01204, 0.0335, 0.2023), (-0.01204, -0.0335, -0.1518), (-0.01204, -0.0335, -0.1012), (-0.01204, -0.0335, -0.05059), (-0.01204, -0.0335, 3.651e-09), (-0.01204, -0.0335, 0.05059), (-0.01204, -0.0335, 0.1012), (-0.01204, -0.0335, 0.1518), (-0.01204, 0.0335, 0.1518), (-0.01204, 0.0335, 0.1012), (-0.01204, 0.0335, 0.05059), (-0.01204, 0.0335, -3.651e-09), (-0.01204, 0.0335, -0.05059), (-0.01204, 0.0335, -0.1012), (-0.01204, 0.0335, -0.1518), (0.01204, 0.0335, 0.1518), (0.01204, 0.0335, 0.1012), (0.01204, 0.0335, 0.05059), (0.01204, 0.0335, -3.651e-09), (0.01204, 0.0335, -0.05059), (0.01204, 0.0335, -0.1012), (0.01204, 0.0335, -0.1518), (0.01204, -0.0335, 0.1518), (0.01204, -0.0335, 0.1012), (0.01204, -0.0335, 0.05059), (0.01204, -0.0335, -3.651e-09), (0.01204, -0.0335, -0.05059), (0.01204, -0.0335, -0.1012), (0.01204, -0.0335, -0.1518), (-0.01204, 0.0, -0.2023), (-0.01204, 0.0, 0.2023), (0.01204, 0.0, -0.2023), (0.01204, 0.0, 0.2023), (0.01204, 0.0, -0.1518), (0.01204, 0.0, -0.1012), (0.01204, 0.0, -0.05059), (0.01204, 0.0, -3.651e-09), (0.01204, 0.0, 0.05059), (0.01204, 0.0, 0.1012), (0.01204, 0.0, 0.1518), (-0.01204, 0.0, -0.1518), (-0.01204, 0.0, -0.1012), (-0.01204, 0.0, -0.05059), (-0.01204, 0.0, 0.0), (-0.01204, 0.0, 0.05059), (-0.01204, 0.0, 0.1012), (-0.01204, 0.0, 0.1518)], [], [(53, 37, 3, 15), (15, 3, 7, 22), (46, 39, 5, 29), (29, 5, 1, 14), (36, 38, 4, 0), (39, 37, 1, 5), (4, 35, 8, 0), (35, 34, 9, 8), (34, 33, 10, 9), (33, 32, 11, 10), (32, 31, 12, 11), (31, 30, 13, 12), (30, 29, 14, 13), (38, 40, 35, 4), (40, 41, 34, 35), (41, 42, 33, 34), (42, 43, 32, 33), (43, 44, 31, 32), (44, 45, 30, 31), (45, 46, 29, 30), (2, 21, 28, 6), (21, 20, 27, 28), (20, 19, 26, 27), (19, 18, 25, 26), (18, 17, 24, 25), (17, 16, 23, 24), (16, 15, 22, 23), (36, 47, 21, 2), (47, 48, 20, 21), (48, 49, 19, 20), (49, 50, 18, 19), (50, 51, 17, 18), (51, 52, 16, 17), (52, 53, 15, 16), (13, 14, 53, 52), (12, 13, 52, 51), (11, 12, 51, 50), (10, 11, 50, 49), (9, 10, 49, 48), (8, 9, 48, 47), (0, 8, 47, 36), (23, 22, 46, 45), (24, 23, 45, 44), (25, 24, 44, 43), (26, 25, 43, 42), (27, 26, 42, 41), (28, 27, 41, 40), (6, 28, 40, 38), (7, 3, 37, 39), (2, 6, 38, 36), (22, 7, 39, 46), (14, 1, 37, 53)])
_uv = me_cube_026.uv_layers.new(name='UVMap')
_uv.uv.foreach_set('vector', [0.5938, 0.125, 0.625, 0.125, 0.625, 0.25, 0.5938, 0.25, 0.5938, 0.25, 0.625, 0.25, 0.625, 0.5, 0.5938, 0.5, 0.5938, 0.625, 0.625, 0.625, 0.625, 0.75, 0.5938, 0.75, 0.5938, 0.75, 0.625, 0.75, 0.625, 1.0, 0.5938, 1.0, 0.125, 0.625, 0.375, 0.625, 0.375, 0.75, 0.125, 0.75, 0.625, 0.625, 0.875, 0.625, 0.875, 0.75, 0.625, 0.75, 0.375, 0.75, 0.4062, 0.75, 0.4062, 1.0, 0.375, 1.0, 0.4062, 0.75, 0.4375, 0.75, 0.4375, 1.0, 0.4062, 1.0, 0.4375, 0.75, 0.4688, 0.75, 0.4688, 1.0, 0.4375, 1.0, 0.4688, 0.75, 0.5, 0.75, 0.5, 1.0, 0.4688, 1.0, 0.5, 0.75, 0.5312, 0.75, 0.5312, 1.0, 0.5, 1.0, 0.5312, 0.75, 0.5625, 0.75, 0.5625, 1.0, 0.5312, 1.0, 0.5625, 0.75, 0.5938, 0.75, 0.5938, 1.0, 0.5625, 1.0, 0.375, 0.625, 0.4062, 0.625, 0.4062, 0.75, 0.375, 0.75, 0.4062, 0.625, 0.4375, 0.625, 0.4375, 0.75, 0.4062, 0.75, 0.4375, 0.625, 0.4688, 0.625, 0.4688, 0.75, 0.4375, 0.75, 0.4688, 0.625, 0.5, 0.625, 0.5, 0.75, 0.4688, 0.75, 0.5, 0.625, 0.5312, 0.625, 0.5312, 0.75, 0.5, 0.75, 0.5312, 0.625, 0.5625, 0.625, 0.5625, 0.75, 0.5312, 0.75, 0.5625, 0.625, 0.5938, 0.625, 0.5938, 0.75, 0.5625, 0.75, 0.375, 0.25, 0.4062, 0.25, 0.4062, 0.5, 0.375, 0.5, 0.4062, 0.25, 0.4375, 0.25, 0.4375, 0.5, 0.4062, 0.5, 0.4375, 0.25, 0.4688, 0.25, 0.4688, 0.5, 0.4375, 0.5, 0.4688, 0.25, 0.5, 0.25, 0.5, 0.5, 0.4688, 0.5, 0.5, 0.25, 0.5312, 0.25, 0.5312, 0.5, 0.5, 0.5, 0.5312, 0.25, 0.5625, 0.25, 0.5625, 0.5, 0.5312, 0.5, 0.5625, 0.25, 0.5938, 0.25, 0.5938, 0.5, 0.5625, 0.5, 0.375, 0.125, 0.4062, 0.125, 0.4062, 0.25, 0.375, 0.25, 0.4062, 0.125, 0.4375, 0.125, 0.4375, 0.25, 0.4062, 0.25, 0.4375, 0.125, 0.4688, 0.125, 0.4688, 0.25, 0.4375, 0.25, 0.4688, 0.125, 0.5, 0.125, 0.5, 0.25, 0.4688, 0.25, 0.5, 0.125, 0.5312, 0.125, 0.5312, 0.25, 0.5, 0.25, 0.5312, 0.125, 0.5625, 0.125, 0.5625, 0.25, 0.5312, 0.25, 0.5625, 0.125, 0.5938, 0.125, 0.5938, 0.25, 0.5625, 0.25, 0.5625, 0.0, 0.5938, 0.0, 0.5938, 0.125, 0.5625, 0.125, 0.5312, 0.0, 0.5625, 0.0, 0.5625, 0.125, 0.5312, 0.125, 0.5, 0.0, 0.5312, 0.0, 0.5312, 0.125, 0.5, 0.125, 0.4688, 0.0, 0.5, 0.0, 0.5, 0.125, 0.4688, 0.125, 0.4375, 0.0, 0.4688, 0.0, 0.4688, 0.125, 0.4375, 0.125, 0.4062, 0.0, 0.4375, 0.0, 0.4375, 0.125, 0.4062, 0.125, 0.375, 0.0, 0.4062, 0.0, 0.4062, 0.125, 0.375, 0.125, 0.5625, 0.5, 0.5938, 0.5, 0.5938, 0.625, 0.5625, 0.625, 0.5312, 0.5, 0.5625, 0.5, 0.5625, 0.625, 0.5312, 0.625, 0.5, 0.5, 0.5312, 0.5, 0.5312, 0.625, 0.5, 0.625, 0.4688, 0.5, 0.5, 0.5, 0.5, 0.625, 0.4688, 0.625, 0.4375, 0.5, 0.4688, 0.5, 0.4688, 0.625, 0.4375, 0.625, 0.4062, 0.5, 0.4375, 0.5, 0.4375, 0.625, 0.4062, 0.625, 0.375, 0.5, 0.4062, 0.5, 0.4062, 0.625, 0.375, 0.625, 0.625, 0.5, 0.875, 0.5, 0.875, 0.625, 0.625, 0.625, 0.125, 0.5, 0.375, 0.5, 0.375, 0.625, 0.125, 0.625, 0.5938, 0.5, 0.625, 0.5, 0.625, 0.625, 0.5938, 0.625, 0.5938, 0.0, 0.625, 0.0, 0.625, 0.125, 0.5938, 0.125])
me_cube_026.use_remesh_fix_poles = True
me_cube_026.use_remesh_preserve_attributes = False
me_cube_026.update()
me_cube_027 = bpy.data.meshes.new('Cube.027')
me_cube_027.from_pydata([(-0.01204, -0.0335, -0.2023), (-0.01204, -0.0335, 0.2023), (-0.01204, 0.0335, -0.2023), (-0.01204, 0.0335, 0.2023), (0.01204, -0.0335, -0.2023), (0.01204, -0.0335, 0.2023), (0.01204, 0.0335, -0.2023), (0.01204, 0.0335, 0.2023), (-0.01204, -0.0335, -0.1518), (-0.01204, -0.0335, -0.1012), (-0.01204, -0.0335, -0.05059), (-0.01204, -0.0335, 3.651e-09), (-0.01204, -0.0335, 0.05059), (-0.01204, -0.0335, 0.1012), (-0.01204, -0.0335, 0.1518), (-0.01204, 0.0335, 0.1518), (-0.01204, 0.0335, 0.1012), (-0.01204, 0.0335, 0.05059), (-0.01204, 0.0335, -3.651e-09), (-0.01204, 0.0335, -0.05059), (-0.01204, 0.0335, -0.1012), (-0.01204, 0.0335, -0.1518), (0.01204, 0.0335, 0.1518), (0.01204, 0.0335, 0.1012), (0.01204, 0.0335, 0.05059), (0.01204, 0.0335, -3.651e-09), (0.01204, 0.0335, -0.05059), (0.01204, 0.0335, -0.1012), (0.01204, 0.0335, -0.1518), (0.01204, -0.0335, 0.1518), (0.01204, -0.0335, 0.1012), (0.01204, -0.0335, 0.05059), (0.01204, -0.0335, -3.651e-09), (0.01204, -0.0335, -0.05059), (0.01204, -0.0335, -0.1012), (0.01204, -0.0335, -0.1518), (-0.01204, 0.0, -0.2023), (-0.01204, 0.0, 0.2023), (0.01204, 0.0, -0.2023), (0.01204, 0.0, 0.2023), (0.01204, 0.0, -0.1518), (0.01204, 0.0, -0.1012), (0.01204, 0.0, -0.05059), (0.01204, 0.0, -3.651e-09), (0.01204, 0.0, 0.05059), (0.01204, 0.0, 0.1012), (0.01204, 0.0, 0.1518), (-0.01204, 0.0, -0.1518), (-0.01204, 0.0, -0.1012), (-0.01204, 0.0, -0.05059), (-0.01204, 0.0, 0.0), (-0.01204, 0.0, 0.05059), (-0.01204, 0.0, 0.1012), (-0.01204, 0.0, 0.1518)], [], [(53, 37, 3, 15), (15, 3, 7, 22), (46, 39, 5, 29), (29, 5, 1, 14), (36, 38, 4, 0), (39, 37, 1, 5), (4, 35, 8, 0), (35, 34, 9, 8), (34, 33, 10, 9), (33, 32, 11, 10), (32, 31, 12, 11), (31, 30, 13, 12), (30, 29, 14, 13), (38, 40, 35, 4), (40, 41, 34, 35), (41, 42, 33, 34), (42, 43, 32, 33), (43, 44, 31, 32), (44, 45, 30, 31), (45, 46, 29, 30), (2, 21, 28, 6), (21, 20, 27, 28), (20, 19, 26, 27), (19, 18, 25, 26), (18, 17, 24, 25), (17, 16, 23, 24), (16, 15, 22, 23), (36, 47, 21, 2), (47, 48, 20, 21), (48, 49, 19, 20), (49, 50, 18, 19), (50, 51, 17, 18), (51, 52, 16, 17), (52, 53, 15, 16), (13, 14, 53, 52), (12, 13, 52, 51), (11, 12, 51, 50), (10, 11, 50, 49), (9, 10, 49, 48), (8, 9, 48, 47), (0, 8, 47, 36), (23, 22, 46, 45), (24, 23, 45, 44), (25, 24, 44, 43), (26, 25, 43, 42), (27, 26, 42, 41), (28, 27, 41, 40), (6, 28, 40, 38), (7, 3, 37, 39), (2, 6, 38, 36), (22, 7, 39, 46), (14, 1, 37, 53)])
_uv = me_cube_027.uv_layers.new(name='UVMap')
_uv.uv.foreach_set('vector', [0.5938, 0.125, 0.625, 0.125, 0.625, 0.25, 0.5938, 0.25, 0.5938, 0.25, 0.625, 0.25, 0.625, 0.5, 0.5938, 0.5, 0.5938, 0.625, 0.625, 0.625, 0.625, 0.75, 0.5938, 0.75, 0.5938, 0.75, 0.625, 0.75, 0.625, 1.0, 0.5938, 1.0, 0.125, 0.625, 0.375, 0.625, 0.375, 0.75, 0.125, 0.75, 0.625, 0.625, 0.875, 0.625, 0.875, 0.75, 0.625, 0.75, 0.375, 0.75, 0.4062, 0.75, 0.4062, 1.0, 0.375, 1.0, 0.4062, 0.75, 0.4375, 0.75, 0.4375, 1.0, 0.4062, 1.0, 0.4375, 0.75, 0.4688, 0.75, 0.4688, 1.0, 0.4375, 1.0, 0.4688, 0.75, 0.5, 0.75, 0.5, 1.0, 0.4688, 1.0, 0.5, 0.75, 0.5312, 0.75, 0.5312, 1.0, 0.5, 1.0, 0.5312, 0.75, 0.5625, 0.75, 0.5625, 1.0, 0.5312, 1.0, 0.5625, 0.75, 0.5938, 0.75, 0.5938, 1.0, 0.5625, 1.0, 0.375, 0.625, 0.4062, 0.625, 0.4062, 0.75, 0.375, 0.75, 0.4062, 0.625, 0.4375, 0.625, 0.4375, 0.75, 0.4062, 0.75, 0.4375, 0.625, 0.4688, 0.625, 0.4688, 0.75, 0.4375, 0.75, 0.4688, 0.625, 0.5, 0.625, 0.5, 0.75, 0.4688, 0.75, 0.5, 0.625, 0.5312, 0.625, 0.5312, 0.75, 0.5, 0.75, 0.5312, 0.625, 0.5625, 0.625, 0.5625, 0.75, 0.5312, 0.75, 0.5625, 0.625, 0.5938, 0.625, 0.5938, 0.75, 0.5625, 0.75, 0.375, 0.25, 0.4062, 0.25, 0.4062, 0.5, 0.375, 0.5, 0.4062, 0.25, 0.4375, 0.25, 0.4375, 0.5, 0.4062, 0.5, 0.4375, 0.25, 0.4688, 0.25, 0.4688, 0.5, 0.4375, 0.5, 0.4688, 0.25, 0.5, 0.25, 0.5, 0.5, 0.4688, 0.5, 0.5, 0.25, 0.5312, 0.25, 0.5312, 0.5, 0.5, 0.5, 0.5312, 0.25, 0.5625, 0.25, 0.5625, 0.5, 0.5312, 0.5, 0.5625, 0.25, 0.5938, 0.25, 0.5938, 0.5, 0.5625, 0.5, 0.375, 0.125, 0.4062, 0.125, 0.4062, 0.25, 0.375, 0.25, 0.4062, 0.125, 0.4375, 0.125, 0.4375, 0.25, 0.4062, 0.25, 0.4375, 0.125, 0.4688, 0.125, 0.4688, 0.25, 0.4375, 0.25, 0.4688, 0.125, 0.5, 0.125, 0.5, 0.25, 0.4688, 0.25, 0.5, 0.125, 0.5312, 0.125, 0.5312, 0.25, 0.5, 0.25, 0.5312, 0.125, 0.5625, 0.125, 0.5625, 0.25, 0.5312, 0.25, 0.5625, 0.125, 0.5938, 0.125, 0.5938, 0.25, 0.5625, 0.25, 0.5625, 0.0, 0.5938, 0.0, 0.5938, 0.125, 0.5625, 0.125, 0.5312, 0.0, 0.5625, 0.0, 0.5625, 0.125, 0.5312, 0.125, 0.5, 0.0, 0.5312, 0.0, 0.5312, 0.125, 0.5, 0.125, 0.4688, 0.0, 0.5, 0.0, 0.5, 0.125, 0.4688, 0.125, 0.4375, 0.0, 0.4688, 0.0, 0.4688, 0.125, 0.4375, 0.125, 0.4062, 0.0, 0.4375, 0.0, 0.4375, 0.125, 0.4062, 0.125, 0.375, 0.0, 0.4062, 0.0, 0.4062, 0.125, 0.375, 0.125, 0.5625, 0.5, 0.5938, 0.5, 0.5938, 0.625, 0.5625, 0.625, 0.5312, 0.5, 0.5625, 0.5, 0.5625, 0.625, 0.5312, 0.625, 0.5, 0.5, 0.5312, 0.5, 0.5312, 0.625, 0.5, 0.625, 0.4688, 0.5, 0.5, 0.5, 0.5, 0.625, 0.4688, 0.625, 0.4375, 0.5, 0.4688, 0.5, 0.4688, 0.625, 0.4375, 0.625, 0.4062, 0.5, 0.4375, 0.5, 0.4375, 0.625, 0.4062, 0.625, 0.375, 0.5, 0.4062, 0.5, 0.4062, 0.625, 0.375, 0.625, 0.625, 0.5, 0.875, 0.5, 0.875, 0.625, 0.625, 0.625, 0.125, 0.5, 0.375, 0.5, 0.375, 0.625, 0.125, 0.625, 0.5938, 0.5, 0.625, 0.5, 0.625, 0.625, 0.5938, 0.625, 0.5938, 0.0, 0.625, 0.0, 0.625, 0.125, 0.5938, 0.125])
me_cube_027.use_remesh_fix_poles = True
me_cube_027.use_remesh_preserve_attributes = False
me_cube_027.update()
me_cylinder_001 = bpy.data.meshes.new('Cylinder.001')
me_cylinder_001.from_pydata([(1.127e-09, 0.02248, -0.0162), (9.578e-10, 0.0492, -0.007794), (-2.755e-09, 0.0279, 0.0162), (-1.439e-09, 0.0492, 0.007794), (0.01124, 0.01947, -0.0162), (0.0246, 0.04261, -0.007794), (0.01395, 0.02416, 0.0162), (0.0246, 0.04261, 0.007794), (0.01947, 0.01124, -0.0162), (0.04261, 0.0246, -0.007794), (0.02416, 0.01395, 0.0162), (0.04261, 0.0246, 0.007794), (0.02248, 3.71e-09, -0.0162), (0.0492, 2.249e-11, -0.007794), (0.0279, 7.955e-09, 0.0162), (0.0492, 2.249e-11, 0.007794), (0.01947, -0.01124, -0.0162), (0.04261, -0.0246, -0.007794), (0.02416, -0.01395, 0.0162), (0.04261, -0.0246, 0.007794), (0.01124, -0.01947, -0.0162), (0.0246, -0.04261, -0.007794), (0.01395, -0.02416, 0.0162), (0.0246, -0.04261, 0.007794), (-8.413e-10, -0.02248, -0.0162), (-3.343e-09, -0.0492, -0.007794), (-5.432e-09, -0.0279, 0.0162), (-5.74e-09, -0.0492, 0.007794), (-0.01124, -0.01947, -0.0162), (-0.0246, -0.04261, -0.007794), (-0.01395, -0.02416, 0.0162), (-0.0246, -0.04261, 0.007794), (-0.01947, -0.01124, -0.0162), (-0.04261, -0.0246, -0.007794), (-0.02416, -0.01395, 0.0162), (-0.04261, -0.0246, 0.007794), (-0.02248, 2.794e-09, -0.0162), (-0.0492, 2.76e-09, -0.007794), (-0.0279, 2.6e-09, 0.0162), (-0.0492, 2.76e-09, 0.007794), (-0.01947, 0.01124, -0.0162), (-0.04261, 0.0246, -0.007794), (-0.02416, 0.01395, 0.0162), (-0.04261, 0.0246, 0.007794), (-0.01124, 0.01947, -0.0162), (-0.0246, 0.04261, -0.007794), (-0.01395, 0.02416, 0.0162), (-0.0246, 0.04261, 0.007794), (0.02025, 0.03507, -0.0162), (2.794e-09, 0.04049, -0.0162), (0.03507, 0.02025, -0.0162), (0.04049, 9.313e-10, -0.0162), (0.03507, -0.02025, -0.0162), (0.02025, -0.03507, -0.0162), (-1.397e-09, -0.04049, -0.0162), (-0.02025, -0.03507, -0.0162), (-0.03507, -0.02025, -0.0162), (-0.04049, 2.794e-09, -0.0162), (-0.03507, 0.02025, -0.0162), (-0.02025, 0.03507, -0.0162), (0.01124, 0.01947, -0.09074), (-2.449e-09, 0.02248, -0.09074), (0.01947, 0.01124, -0.09074), (0.02248, 3.71e-09, -0.09074), (0.01947, -0.01124, -0.09074), (0.01124, -0.01947, -0.09074), (-4.417e-09, -0.02248, -0.09074), (-0.01124, -0.01947, -0.09074), (-0.01947, -0.01124, -0.09074), (-0.02248, 2.794e-09, -0.09074), (-0.01947, 0.01124, -0.09074), (-0.01124, 0.01947, -0.09074), (-2.561e-09, 0.04049, 0.0162), (0.02025, 0.03507, 0.0162), (0.03507, 0.02025, 0.0162), (0.04049, 8.149e-09, 0.0162), (0.03507, -0.02025, 0.0162), (0.02025, -0.03507, 0.0162), (-5.821e-09, -0.04049, 0.0162), (-0.02025, -0.03507, 0.0162), (-0.03507, -0.02025, 0.0162), (-0.04049, 2.794e-09, 0.0162), (-0.03507, 0.02025, 0.0162), (-0.02025, 0.03507, 0.0162)], [], [(45, 47, 3, 1), (9, 11, 15, 13), (13, 15, 19, 17), (17, 19, 23, 21), (21, 23, 27, 25), (25, 27, 31, 29), (29, 31, 35, 33), (33, 35, 39, 37), (37, 39, 43, 41), (41, 43, 47, 45), (5, 7, 11, 9), (6, 2, 46, 42, 38, 34, 30, 26, 22, 18, 14, 10), (1, 3, 7, 5), (1, 5, 48, 49), (7, 3, 72, 73), (5, 9, 50, 48), (11, 7, 73, 74), (9, 13, 51, 50), (15, 11, 74, 75), (13, 17, 52, 51), (19, 15, 75, 76), (17, 21, 53, 52), (23, 19, 76, 77), (21, 25, 54, 53), (27, 23, 77, 78), (25, 29, 55, 54), (31, 27, 78, 79), (29, 33, 56, 55), (35, 31, 79, 80), (33, 37, 57, 56), (39, 35, 80, 81), (37, 41, 58, 57), (43, 39, 81, 82), (41, 45, 59, 58), (47, 43, 82, 83), (45, 1, 49, 59), (3, 47, 83, 72), (44, 0, 61, 71), (4, 0, 49, 48), (8, 4, 48, 50), (12, 8, 50, 51), (16, 12, 51, 52), (20, 16, 52, 53), (24, 20, 53, 54), (28, 24, 54, 55), (32, 28, 55, 56), (36, 32, 56, 57), (40, 36, 57, 58), (44, 40, 58, 59), (0, 44, 59, 49), (61, 60, 62, 63, 64, 65, 66, 67, 68, 69, 70, 71), (4, 8, 62, 60), (32, 36, 69, 68), (20, 24, 66, 65), (8, 12, 63, 62), (36, 40, 70, 69), (24, 28, 67, 66), (12, 16, 64, 63), (40, 44, 71, 70), (0, 4, 60, 61), (28, 32, 68, 67), (16, 20, 65, 64), (2, 6, 73, 72), (6, 10, 74, 73), (10, 14, 75, 74), (14, 18, 76, 75), (18, 22, 77, 76), (22, 26, 78, 77), (26, 30, 79, 78), (30, 34, 80, 79), (34, 38, 81, 80), (38, 42, 82, 81), (42, 46, 83, 82), (46, 2, 72, 83)])
_uv = me_cylinder_001.uv_layers.new(name='UVMap')
_uv.uv.foreach_set('vector', [0.08333, 0.6297, 0.08333, 0.8703, 7.451e-08, 0.8703, 7.451e-08, 0.6297, 0.8333, 0.6297, 0.8333, 0.8703, 0.75, 0.8703, 0.75, 0.6297, 0.75, 0.6297, 0.75, 0.8703, 0.6667, 0.8703, 0.6667, 0.6297, 0.6667, 0.6297, 0.6667, 0.8703, 0.5833, 0.8703, 0.5833, 0.6297, 0.5833, 0.6297, 0.5833, 0.8703, 0.5, 0.8703, 0.5, 0.6297, 0.5, 0.6297, 0.5, 0.8703, 0.4167, 0.8703, 0.4167, 0.6297, 0.4167, 0.6297, 0.4167, 0.8703, 0.3333, 0.8703, 0.3333, 0.6297, 0.3333, 0.6297, 0.3333, 0.8703, 0.25, 0.8703, 0.25, 0.6297, 0.25, 0.6297, 0.25, 0.8703, 0.1667, 0.8703, 0.1667, 0.6297, 0.1667, 0.6297, 0.1667, 0.8703, 0.08333, 0.8703, 0.08333, 0.6297, 0.9167, 0.6297, 0.9167, 0.8703, 0.8333, 0.8703, 0.8333, 0.6297, 0.318, 0.3679, 0.25, 0.3861, 0.182, 0.3679, 0.1321, 0.318, 0.1139, 0.25, 0.1321, 0.182, 0.182, 0.1321, 0.25, 0.1139, 0.318, 0.1321, 0.3679, 0.182, 0.3861, 0.25, 0.3679, 0.318, 1.0, 0.6297, 1.0, 0.8703, 0.9167, 0.8703, 0.9167, 0.6297, 1.0, 0.6297, 0.9167, 0.6297, 0.924, 0.5, 0.9926, 0.5, 0.9167, 0.8703, 1.0, 0.8703, 0.9926, 1.0, 0.924, 1.0, 0.9167, 0.6297, 0.8333, 0.6297, 0.8407, 0.5, 0.9093, 0.5, 0.8333, 0.8703, 0.9167, 0.8703, 0.9093, 1.0, 0.8407, 1.0, 0.8333, 0.6297, 0.75, 0.6297, 0.7574, 0.5, 0.826, 0.5, 0.75, 0.8703, 0.8333, 0.8703, 0.826, 1.0, 0.7574, 1.0, 0.75, 0.6297, 0.6667, 0.6297, 0.674, 0.5, 0.7426, 0.5, 0.6667, 0.8703, 0.75, 0.8703, 0.7426, 1.0, 0.674, 1.0, 0.6667, 0.6297, 0.5833, 0.6297, 0.5907, 0.5, 0.6593, 0.5, 0.5833, 0.8703, 0.6667, 0.8703, 0.6593, 1.0, 0.5907, 1.0, 0.5833, 0.6297, 0.5, 0.6297, 0.5074, 0.5, 0.576, 0.5, 0.5, 0.8703, 0.5833, 0.8703, 0.576, 1.0, 0.5074, 1.0, 0.5, 0.6297, 0.4167, 0.6297, 0.424, 0.5, 0.4926, 0.5, 0.4167, 0.8703, 0.5, 0.8703, 0.4926, 1.0, 0.424, 1.0, 0.4167, 0.6297, 0.3333, 0.6297, 0.3407, 0.5, 0.4093, 0.5, 0.3333, 0.8703, 0.4167, 0.8703, 0.4093, 1.0, 0.3407, 1.0, 0.3333, 0.6297, 0.25, 0.6297, 0.2574, 0.5, 0.326, 0.5, 0.25, 0.8703, 0.3333, 0.8703, 0.326, 1.0, 0.2574, 1.0, 0.25, 0.6297, 0.1667, 0.6297, 0.174, 0.5, 0.2426, 0.5, 0.1667, 0.8703, 0.25, 0.8703, 0.2426, 1.0, 0.174, 1.0, 0.1667, 0.6297, 0.08333, 0.6297, 0.09071, 0.5, 0.1593, 0.5, 0.08333, 0.8703, 0.1667, 0.8703, 0.1593, 1.0, 0.09071, 1.0, 0.08333, 0.6297, 7.451e-08, 0.6297, 0.007373, 0.5, 0.07596, 0.5, 7.451e-08, 0.8703, 0.08333, 0.8703, 0.07596, 1.0, 0.007373, 1.0, 0.6952, 0.345, 0.75, 0.3597, 0.75, 0.3597, 0.6952, 0.345, 0.8048, 0.345, 0.75, 0.3597, 0.75, 0.4475, 0.8488, 0.4211, 0.845, 0.3048, 0.8048, 0.345, 0.8488, 0.4211, 0.9211, 0.3488, 0.8597, 0.25, 0.845, 0.3048, 0.9211, 0.3488, 0.9475, 0.25, 0.845, 0.1952, 0.8597, 0.25, 0.9475, 0.25, 0.9211, 0.1512, 0.8048, 0.155, 0.845, 0.1952, 0.9211, 0.1512, 0.8488, 0.07893, 0.75, 0.1403, 0.8048, 0.155, 0.8488, 0.07893, 0.75, 0.05247, 0.6952, 0.155, 0.75, 0.1403, 0.75, 0.05247, 0.6512, 0.07893, 0.655, 0.1952, 0.6952, 0.155, 0.6512, 0.07893, 0.5789, 0.1512, 0.6403, 0.25, 0.655, 0.1952, 0.5789, 0.1512, 0.5525, 0.25, 0.655, 0.3048, 0.6403, 0.25, 0.5525, 0.25, 0.5789, 0.3488, 0.6952, 0.345, 0.655, 0.3048, 0.5789, 0.3488, 0.6512, 0.4211, 0.75, 0.3597, 0.6952, 0.345, 0.6512, 0.4211, 0.75, 0.4475, 0.75, 0.3597, 0.8048, 0.345, 0.845, 0.3048, 0.8597, 0.25, 0.845, 0.1952, 0.8048, 0.155, 0.75, 0.1403, 0.6952, 0.155, 0.655, 0.1952, 0.6403, 0.25, 0.655, 0.3048, 0.6952, 0.345, 0.8048, 0.345, 0.845, 0.3048, 0.845, 0.3048, 0.8048, 0.345, 0.655, 0.1952, 0.6403, 0.25, 0.6403, 0.25, 0.655, 0.1952, 0.8048, 0.155, 0.75, 0.1403, 0.75, 0.1403, 0.8048, 0.155, 0.845, 0.3048, 0.8597, 0.25, 0.8597, 0.25, 0.845, 0.3048, 0.6403, 0.25, 0.655, 0.3048, 0.655, 0.3048, 0.6403, 0.25, 0.75, 0.1403, 0.6952, 0.155, 0.6952, 0.155, 0.75, 0.1403, 0.8597, 0.25, 0.845, 0.1952, 0.845, 0.1952, 0.8597, 0.25, 0.655, 0.3048, 0.6952, 0.345, 0.6952, 0.345, 0.655, 0.3048, 0.75, 0.3597, 0.8048, 0.345, 0.8048, 0.345, 0.75, 0.3597, 0.6952, 0.155, 0.655, 0.1952, 0.655, 0.1952, 0.6952, 0.155, 0.845, 0.1952, 0.8048, 0.155, 0.8048, 0.155, 0.845, 0.1952, 0.25, 0.3861, 0.318, 0.3679, 0.3488, 0.4211, 0.25, 0.4475, 0.318, 0.3679, 0.3679, 0.318, 0.4211, 0.3488, 0.3488, 0.4211, 0.3679, 0.318, 0.3861, 0.25, 0.4475, 0.25, 0.4211, 0.3488, 0.3861, 0.25, 0.3679, 0.182, 0.4211, 0.1512, 0.4475, 0.25, 0.3679, 0.182, 0.318, 0.1321, 0.3488, 0.07893, 0.4211, 0.1512, 0.318, 0.1321, 0.25, 0.1139, 0.25, 0.05247, 0.3488, 0.07893, 0.25, 0.1139, 0.182, 0.1321, 0.1512, 0.07893, 0.25, 0.05247, 0.182, 0.1321, 0.1321, 0.182, 0.07893, 0.1512, 0.1512, 0.07893, 0.1321, 0.182, 0.1139, 0.25, 0.05247, 0.25, 0.07893, 0.1512, 0.1139, 0.25, 0.1321, 0.318, 0.07893, 0.3488, 0.05247, 0.25, 0.1321, 0.318, 0.182, 0.3679, 0.1512, 0.4211, 0.07893, 0.3488, 0.182, 0.3679, 0.25, 0.3861, 0.25, 0.4475, 0.1512, 0.4211])
me_cylinder_001.use_remesh_fix_poles = True
me_cylinder_001.use_remesh_preserve_attributes = False
me_cylinder_001.update()

# ---- objects
ob_empty = bpy.data.objects.new('Empty', None)
ob_empty_001 = bpy.data.objects.new('Empty.001', None)
ob_cube = bpy.data.objects.new('Cube', me_cube_001)
ob_cube_001 = bpy.data.objects.new('Cube.001', me_cube_002)
ob_cube_002 = bpy.data.objects.new('Cube.002', me_cube_003)
ob_cube_003 = bpy.data.objects.new('Cube.003', me_cube_004)
ob_cube_004 = bpy.data.objects.new('Cube.004', me_cube_005)
ob_cube_005 = bpy.data.objects.new('Cube.005', me_cube_006)
ob_cube_006 = bpy.data.objects.new('Cube.006', me_cube_007)
ob_cube_007 = bpy.data.objects.new('Cube.007', me_cube_008)
ob_cube_008 = bpy.data.objects.new('Cube.008', me_cube_009)
ob_cube_009 = bpy.data.objects.new('Cube.009', me_cube_010)
ob_cube_010 = bpy.data.objects.new('Cube.010', me_cube_011)
ob_cube_011 = bpy.data.objects.new('Cube.011', me_cube_012)
ob_cube_012 = bpy.data.objects.new('Cube.012', me_cube)
ob_cube_013 = bpy.data.objects.new('Cube.013', me_cube_014)
ob_cube_014 = bpy.data.objects.new('Cube.014', me_cube_015)
ob_cylinder = bpy.data.objects.new('Cylinder', me_cylinder)
ob_cube_015 = bpy.data.objects.new('Cube.015', me_cube_016)
ob_cube_016 = bpy.data.objects.new('Cube.016', me_cube_017)
ob_cube_017 = bpy.data.objects.new('Cube.017', me_cube_018)
ob_cube_018 = bpy.data.objects.new('Cube.018', me_cube_019)
ob_cube_019 = bpy.data.objects.new('Cube.019', me_cube_020)
ob_cube_020 = bpy.data.objects.new('Cube.020', me_cube_021)
ob_cube_021 = bpy.data.objects.new('Cube.021', me_cube_022)
ob_cube_022 = bpy.data.objects.new('Cube.022', me_cube_023)
ob_cube_023 = bpy.data.objects.new('Cube.023', me_cube_024)
ob_cube_024 = bpy.data.objects.new('Cube.024', me_cube_025)
ob_cube_025 = bpy.data.objects.new('Cube.025', me_cube_026)
ob_cube_026 = bpy.data.objects.new('Cube.026', me_cube_027)
ob_cylinder_001 = bpy.data.objects.new('Cylinder.001', me_cylinder_001)

# ---- transforms, parenting, visibility, modifiers, constraints
ob_empty.location = (0.03114, 17.48, 0.0)
ob_empty.rotation_euler = (1.571, -0.0, -0.0)
ob_empty.empty_display_type = 'IMAGE'
ob_empty.empty_display_size = 5.0
ob_empty.hide_select = True
ob_empty_001.location = (-20.48, 0.0, 0.0)
ob_empty_001.rotation_euler = (1.571, -0.0, 1.571)
ob_empty_001.empty_display_type = 'IMAGE'
ob_empty_001.empty_display_size = 5.0
ob_empty_001.hide_select = True
ob_cube.location = (-3.599e-16, 0.0079, -1.621)
ob_cube.scale = (0.5654, 1.116, 1.116)
ob_cube_001.location = (0.4872, -0.5442, -1.058)
ob_cube_001.scale = (0.06251, 0.06251, 0.06251)
_m = ob_cube_001.modifiers.new('Mirror', 'MIRROR')
_m.mirror_object = ob_cube
ob_cube_002.location = (0.4872, -0.5442, -1.058)
ob_cube_002.scale = (0.06251, 0.06251, 0.06251)
_m = ob_cube_002.modifiers.new('Mirror', 'MIRROR')
_m.mirror_object = ob_cube
ob_cube_003.location = (0.4872, 1.056, -1.058)
ob_cube_003.scale = (0.06251, 0.06251, 0.06251)
_m = ob_cube_003.modifiers.new('Mirror', 'MIRROR')
_m.mirror_object = ob_cube
ob_cube_004.location = (0.5061, -0.5451, -0.6992)
ob_cube_004.scale = (0.06197, 0.06197, 0.06197)
ob_cube_005.location = (0.5061, 1.055, -0.6992)
ob_cube_005.scale = (0.06197, 0.06197, 0.06197)
ob_cube_006.location = (0.4869, 0.2548, -0.6992)
ob_cube_006.rotation_euler = (0.0, -0.0, 1.571)
ob_cube_006.scale = (0.08107, 0.06197, 0.06197)
_m = ob_cube_006.modifiers.new('Mirror', 'MIRROR')
_m.mirror_object = ob_cube
ob_cube_007.location = (0.4466, 0.2546, -1.235)
ob_cube_007.scale = (0.0889, 0.7481, 0.0889)
_m = ob_cube_007.modifiers.new('Mirror', 'MIRROR')
_m.mirror_object = ob_cube
_m = ob_cube_007.modifiers.new('Boolean', 'BOOLEAN')
_m.object = ob_cube_022
_m.solver = 'FAST'
ob_cube_008.location = (0.001027, -0.4933, -1.263)
ob_cube_008.rotation_euler = (0.0, -0.0, 1.571)
ob_cube_008.scale = (0.0889, 0.4393, 0.0889)
ob_cube_009.location = (0.001027, 1.001, -1.263)
ob_cube_009.rotation_euler = (0.0, -0.0, 1.571)
ob_cube_009.scale = (0.0889, 0.4393, 0.0889)
ob_cube_010.location = (0.2921, 0.7245, -1.493)
ob_cube_010.scale = (0.04204, 0.7481, 0.0889)
_m = ob_cube_010.modifiers.new('Mirror', 'MIRROR')
_m.mirror_object = ob_cube
ob_cube_011.location = (-2.846e-16, 1.3, -1.282)
ob_cube_011.scale = (2.087, 1.0, 1.0)
ob_cube_012.location = (0.4954, -0.4836, -1.168)
_m = ob_cube_012.modifiers.new('Array', 'ARRAY')
_m.count = 13
_m.relative_offset_displace = (0.0, 1.001, 0.0)
_m = ob_cube_012.modifiers.new('Displace', 'DISPLACE')
_m.strength = 0.01
_m = ob_cube_012.modifiers.new('Boolean', 'BOOLEAN')
_m.object = ob_cube_022
_m.solver = 'FAST'
ob_cube_013.location = (0.4324, -0.5372, -1.168)
ob_cube_013.rotation_euler = (0.0, -0.0, 1.571)
_m = ob_cube_013.modifiers.new('Array', 'ARRAY')
_m.count = 8
_m.relative_offset_displace = (0.0, 1.001, 0.0)
_m = ob_cube_013.modifiers.new('Displace', 'DISPLACE')
_m.strength = 0.01
ob_cube_014.location = (0.4324, 1.038, -1.168)
ob_cube_014.rotation_euler = (0.0, -0.0, 1.571)
_m = ob_cube_014.modifiers.new('Array', 'ARRAY')
_m.count = 8
_m.relative_offset_displace = (0.0, 1.001, 0.0)
_m = ob_cube_014.modifiers.new('Displace', 'DISPLACE')
_m.strength = 0.01
ob_cylinder.location = (0.3771, -0.2176, -0.9634)
ob_cylinder.rotation_euler = (-1.571, -2.22e-16, 1.571)
ob_cylinder.scale = (0.169, 0.169, 0.169)
ob_cube_015.location = (0.5092, -0.2157, -0.9641)
ob_cube_015.scale = (0.02666, 0.1281, 0.02666)
ob_cube_016.location = (0.5164, -0.2157, -0.9641)
ob_cube_016.rotation_euler = (-1.571, -2.22e-16, 2.22e-16)
ob_cube_016.scale = (0.02666, 0.1281, 0.02666)
ob_cube_017.location = (0.6798, 0.1062, -0.9152)
ob_cube_017.scale = (0.0347, 0.0347, 0.0347)
ob_cube_018.location = (0.6798, 0.6062, -0.9152)
ob_cube_018.scale = (0.0347, 0.0347, 0.0347)
ob_cube_019.location = (0.6981, 0.1324, -0.8385)
ob_cube_019.scale = (0.06437, 0.06437, 0.04223)
ob_cube_020.location = (0.6981, 0.5769, -0.8385)
ob_cube_020.scale = (0.06437, 0.06437, 0.04223)
ob_cube_021.location = (0.5476, 0.355, -0.8393)
ob_cube_021.scale = (0.1561, 0.1578, 0.04194)
ob_cube_022.location = (0.559, 0.3566, -1.091)
ob_cube_022.scale = (0.2476, 0.2476, 0.2476)
ob_cube_022.display_type = 'BOUNDS'
ob_cube_023.location = (0.4966, 0.5222, -1.23)
ob_cube_023.rotation_euler = (0.0, -0.0, 3.142)
_m = ob_cube_023.modifiers.new('Array', 'ARRAY')
_m.count = 4
_m.relative_offset_displace = (0.0, 1.001, 0.0)
_m = ob_cube_023.modifiers.new('Displace', 'DISPLACE')
_m.strength = 0.01
ob_cube_024.location = (0.4966, 0.5222, -1.23)
ob_cube_024.rotation_euler = (0.0, -0.0, 3.142)
_m = ob_cube_024.modifiers.new('Array', 'ARRAY')
_m.count = 4
_m.relative_offset_displace = (0.0, 1.001, 0.0)
_m = ob_cube_024.modifiers.new('Displace', 'DISPLACE')
_m.strength = 0.01
ob_cube_025.location = (0.519, 0.3582, -0.9412)
ob_cube_025.rotation_euler = (-1.571, 3.258e-07, 3.142)
_m = ob_cube_025.modifiers.new('Array', 'ARRAY')
_m.count = 1
_m.relative_offset_displace = (0.0, 1.001, 0.0)
_m = ob_cube_025.modifiers.new('Displace', 'DISPLACE')
_m.strength = 0.01
ob_cube_026.location = (0.519, 0.3582, -1.487)
ob_cube_026.rotation_euler = (-1.571, 3.258e-07, 3.142)
_m = ob_cube_026.modifiers.new('Array', 'ARRAY')
_m.count = 1
_m.relative_offset_displace = (0.0, 1.001, 0.0)
_m = ob_cube_026.modifiers.new('Displace', 'DISPLACE')
_m.strength = 0.01
ob_cylinder_001.location = (0.565, 0.4823, -1.223)
ob_cylinder_001.rotation_euler = (-0.0, 1.571, 0.0)

# ---- collection membership
col_collection.objects.link(ob_empty)
col_collection.objects.link(ob_empty_001)
col_collection.objects.link(ob_cube)
col_collection.objects.link(ob_cube_001)
col_collection.objects.link(ob_cube_002)
col_collection.objects.link(ob_cube_003)
col_collection.objects.link(ob_cube_004)
col_collection.objects.link(ob_cube_005)
col_collection.objects.link(ob_cube_006)
col_collection.objects.link(ob_cube_007)
col_collection.objects.link(ob_cube_008)
col_collection.objects.link(ob_cube_009)
col_collection.objects.link(ob_cube_010)
col_collection.objects.link(ob_cube_011)
col_collection.objects.link(ob_cube_012)
col_collection.objects.link(ob_cube_013)
col_collection.objects.link(ob_cube_014)
col_collection.objects.link(ob_cylinder)
col_collection.objects.link(ob_cube_015)
col_collection.objects.link(ob_cube_016)
col_collection.objects.link(ob_cube_017)
col_collection.objects.link(ob_cube_018)
col_collection.objects.link(ob_cube_019)
col_collection.objects.link(ob_cube_020)
col_collection.objects.link(ob_cube_021)
col_collection.objects.link(ob_cube_022)
col_collection.objects.link(ob_cube_023)
col_collection.objects.link(ob_cube_024)
col_collection.objects.link(ob_cube_025)
col_collection.objects.link(ob_cube_026)
col_collection.objects.link(ob_cylinder_001)

# ---- scene / render settings (as saved in the file)
scene.frame_start = 1; scene.frame_end = 250; scene.frame_set(1)
scene.render.engine = 'BLENDER_EEVEE_NEXT'
scene.cycles.use_denoising = False
scene.cycles.samples = 128
scene.cycles.sampling_pattern = 'TABULATED_SOBOL'
scene.cycles.use_adaptive_sampling = False
scene.cycles.use_light_tree = False
scene.view_settings.view_transform = 'Filmic'
bpy.context.view_layer.update()

# ---- added for rendering (the .blend has no active camera and no usable light): camera, sun
cam_auto = bpy.data.cameras.new('AutoCamera')
cam_auto.lens = 50.0
cam_auto.sensor_width = 36.0
cam_auto.clip_end = 1000.0
ob_auto_camera = bpy.data.objects.new('AutoCamera', cam_auto)
scene.collection.objects.link(ob_auto_camera)
ob_auto_camera.location = (2.99763, -3.26594, 1.14447)
ob_auto_camera.rotation_euler = (1.09748, -7.21219e-08, 0.694738)
scene.camera = ob_auto_camera
light_auto_sun = bpy.data.lights.new('AutoSun', 'SUN')
light_auto_sun.energy = 3.0
light_auto_sun.angle = 0.0523599
ob_auto_sun = bpy.data.objects.new('AutoSun', light_auto_sun)
scene.collection.objects.link(ob_auto_sun)
ob_auto_sun.rotation_euler = (0.872665, 0.174533, 0.523599)
bpy.context.view_layer.update()
